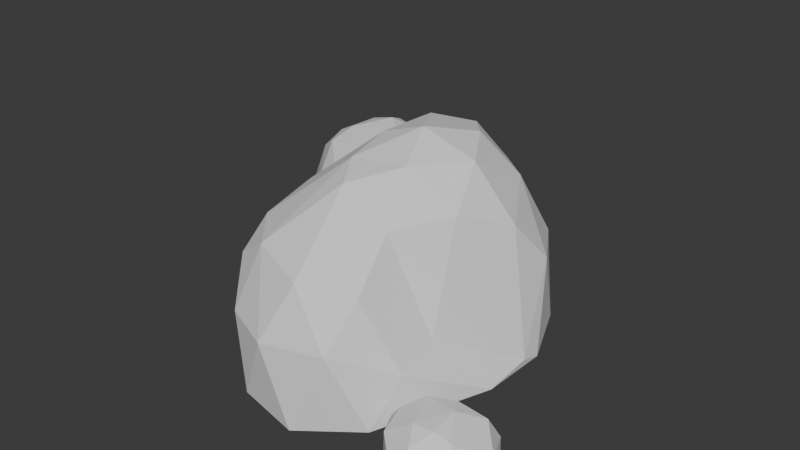 # Source: Rocks01-HIGH.blend  (saved by Blender 4.1.24; exported with 4.5.12 LTS)
import bpy
from mathutils import Matrix  # noqa: F401  (used for matrix-valued properties, if any)

bpy.ops.wm.read_factory_settings(use_empty=True)
scene = bpy.context.scene
scene.name = 'Scene'

# ---- collections
col_collection = bpy.data.collections.new('Collection'); scene.collection.children.link(col_collection)

# ---- world
world_world = bpy.data.worlds.new('World'); scene.world = world_world
world_world.use_nodes = True; world_world.node_tree.nodes.clear()
_N = world_world.node_tree.nodes; _L = world_world.node_tree.links
n0 = _N.new('ShaderNodeOutputWorld'); n0.name = 'World Output'; n0.location = (300, 300)
n1 = _N.new('ShaderNodeBackground'); n1.name = 'Background'; n1.location = (10, 300)
n1.inputs[0].default_value = (0.05088, 0.05088, 0.05088, 1.0)
_L.new(n1.outputs[0], n0.inputs[0])
n0.is_active_output = True
world_world.color = (0.05088, 0.05088, 0.05088)
world_world.use_sun_shadow = False
world_world.sun_shadow_jitter_overblur = 0.0

# ---- meshes
me_icosphere_003 = bpy.data.meshes.new('Icosphere.003')
me_icosphere_003.from_pydata([(0.0301, 0.02835, -0.5906), (0.3506, -1.78, 0.6092), (-1.082, -0.7632, 0.07705), (-1.017, 0.8455, 0.1693), (0.5402, 1.59, 0.2893), (1.631, 0.09826, -0.1359), (-0.03843, -0.05335, 1.535), (1.68, -0.09855, -0.4013), (1.62, -0.3829, -0.5067), (1.523, 0.561, -0.4401), (1.635, 0.3424, -0.3808), (0.1091, -1.971, 0.1377), (-0.1654, -1.839, -0.6837), (1.102, -1.589, -0.5898), (0.7941, -1.848, 0.2007), (-1.279, -0.6249, -0.3388), (-1.272, -0.4017, -0.6907), (-1.235, -0.1899, -0.7091), (-0.968, -1.131, -0.7095), (-1.08, -1.02, -0.4427), (-1.055, 1.102, -0.2251), (-0.8784, 1.199, -0.5226), (-1.274, 0.2292, -0.6715), (-1.331, 0.4311, -0.6032), (-1.286, 0.7105, -0.3003), (0.7851, 1.49, -0.2105), (0.8309, 1.201, -0.452), (-0.02653, 1.525, -0.4604), (0.2975, 1.667, -0.1696), (1.504, -0.3157, -0.2432), (1.222, -0.8725, 0.08013), (0.8653, -1.471, 0.6426), (-0.1663, -1.681, 0.5873), (-0.627, -1.434, 0.5157), (-0.9131, -1.079, 0.3098), (-1.16, -0.4542, 0.318), (-1.147, 0.02498, 0.08751), (-1.092, 0.4838, 0.1435), (-0.7422, 1.072, 0.3186), (-0.3568, 1.342, 0.376), (0.05888, 1.565, 0.4394), (0.9257, 1.309, 0.3781), (1.266, 0.9477, 0.4047), (1.507, 0.5313, 0.441), (0.05015, -0.4642, 1.476), (0.1866, -0.8818, 1.342), (0.2881, -1.459, 0.9442), (1.391, 0.1298, 0.9051), (0.9786, 0.03638, 1.468), (0.4269, -0.03133, 1.691), (-0.3086, -0.2446, 1.269), (-0.6842, -0.4713, 0.9854), (-0.9581, -0.6611, 0.5504), (-0.2908, 0.2001, 1.316), (-0.5949, 0.4737, 1.044), (-0.8135, 0.6739, 0.4251), (0.1436, 0.4068, 1.604), (0.3439, 0.9258, 1.425), (0.461, 1.34, 0.9205), (0.6785, 0.5217, 1.533), (1.142, 0.5465, 1.07), (0.8298, 0.9944, 1.02), (-0.189, 0.6888, 1.372), (-0.06739, 1.291, 0.9922), (-0.5439, 0.9791, 0.8423), (-0.6129, 0.0008412, 1.025), (-0.8929, 0.2761, 0.6646), (-0.914, -0.2429, 0.6977), (-0.3013, -0.7159, 1.207), (-0.713, -1.001, 0.8042), (-0.2614, -1.324, 0.9471), (0.6068, -0.5086, 1.492), (0.785, -0.9812, 1.083), (1.137, -0.4366, 1.144), (1.463, 0.757, -0.3449), (1.298, 0.9702, -0.4228), (1.141, 1.223, -0.2105), (-0.2168, 1.625, -0.1467), (-0.4975, 1.438, -0.4896), (-0.6967, 1.398, -0.2206), (-1.357, 0.2392, -0.4174), (-1.358, 0.01448, -0.65), (-1.332, -0.1639, -0.3815), (-0.8238, -1.352, -0.0393), (-0.6422, -1.478, -0.6884), (-0.4561, -1.723, 0.1409), (1.221, -1.292, -0.08376), (1.362, -0.9573, -0.557), (1.538, -0.6612, -0.4394), (0.4351, 1.402, -0.4564), (-1.173, 0.8739, -0.5514), (-1.153, -0.7983, -0.6975), (-1.15, -0.5505, -0.7295), (-0.9799, -0.9239, -0.7484), (0.4488, -1.968, -0.6606), (1.682, 0.1373, -0.4527), (1.766, -1.696, -0.05983), (1.578, -1.28, -0.138), (1.403, -1.7, -0.2514), (1.735, -1.928, -0.2051), (2.104, -1.797, -0.1572), (2.063, -1.341, -0.09609), (1.447, -1.353, -0.73), (1.552, -1.746, -0.8243), (1.967, -1.831, -0.8264), (2.24, -1.435, -0.7807), (1.895, -1.102, -0.7089), (1.829, -1.501, -0.8393), (1.51, -1.745, -0.1724), (1.646, -1.742, -0.09583), (1.743, -1.713, -0.06586), (1.73, -1.648, -0.05657), (1.681, -1.558, -0.05269), (1.643, -1.436, -0.06248), (1.5, -1.371, -0.1347), (1.436, -1.483, -0.1551), (1.403, -1.605, -0.1981), (1.943, -1.312, -0.06751), (1.804, -1.296, -0.07048), (1.686, -1.295, -0.09027), (1.761, -1.624, -0.05011), (1.811, -1.512, -0.03335), (1.953, -1.413, -0.04332), (1.762, -1.84, -0.1175), (1.789, -1.775, -0.0773), (1.777, -1.73, -0.06547), (1.477, -1.818, -0.2304), (1.553, -1.878, -0.2373), (1.642, -1.902, -0.2158), (2.014, -1.776, -0.1036), (1.884, -1.717, -0.0518), (1.802, -1.694, -0.05545), (1.846, -1.92, -0.1788), (1.936, -1.905, -0.1741), (2.022, -1.867, -0.1699), (2.127, -1.689, -0.1185), (2.131, -1.567, -0.09547), (2.103, -1.448, -0.0834), (1.812, -1.025, -0.6558), (1.705, -0.9928, -0.5659), (1.61, -1.118, -0.291), (2.091, -1.202, -0.1953), (2.036, -1.048, -0.4451), (1.96, -1.015, -0.6498), (1.315, -1.37, -0.7174), (1.235, -1.451, -0.6488), (1.294, -1.595, -0.3668), (1.475, -1.179, -0.3035), (1.396, -1.139, -0.5966), (1.409, -1.25, -0.6917), (1.564, -1.848, -0.8182), (1.619, -1.932, -0.7881), (1.689, -1.986, -0.335), (1.345, -1.725, -0.4185), (1.37, -1.77, -0.747), (1.468, -1.767, -0.8093), (2.071, -1.915, -0.7557), (2.143, -1.931, -0.5281), (2.136, -1.858, -0.3316), (1.818, -1.999, -0.3387), (1.889, -2.022, -0.6518), (1.946, -1.963, -0.7784), (2.312, -1.373, -0.6596), (2.301, -1.319, -0.3872), (2.203, -1.31, -0.2017), (2.213, -1.741, -0.3269), (2.295, -1.67, -0.4432), (2.286, -1.526, -0.7288), (1.792, -1.169, -0.7177), (1.678, -1.241, -0.7214), (1.559, -1.301, -0.7254), (1.424, -1.457, -0.7582), (1.441, -1.575, -0.7889), (1.496, -1.671, -0.8119), (1.638, -1.775, -0.8356), (1.744, -1.801, -0.8428), (1.859, -1.818, -0.8405), (2.043, -1.755, -0.8279), (2.119, -1.652, -0.8233), (2.184, -1.54, -0.808), (2.222, -1.317, -0.7697), (2.145, -1.191, -0.7494), (2.015, -1.119, -0.7267), (1.76, -1.476, -0.8222), (1.674, -1.446, -0.7966), (1.564, -1.406, -0.7629), (1.901, -1.229, -0.7599), (1.889, -1.348, -0.8004), (1.859, -1.437, -0.8254), (1.757, -1.547, -0.8402), (1.676, -1.606, -0.8381), (1.604, -1.676, -0.8322), (1.853, -1.557, -0.8526), (1.886, -1.631, -0.8597), (1.926, -1.727, -0.8516), (1.916, -1.486, -0.8438), (2.02, -1.464, -0.839), (2.139, -1.442, -0.8167), (1.964, -1.4, -0.8253), (2.008, -1.269, -0.7863), (2.095, -1.348, -0.8069), (1.955, -1.551, -0.8541), (2.071, -1.543, -0.8401), (2.001, -1.643, -0.8511), (1.778, -1.619, -0.8534), (1.814, -1.711, -0.8561), (1.701, -1.693, -0.8475), (1.668, -1.525, -0.8203), (1.57, -1.594, -0.8167), (1.555, -1.498, -0.7913), (1.782, -1.402, -0.8008), (1.681, -1.36, -0.7659), (1.796, -1.304, -0.7665), (2.124, -1.06, -0.6318), (2.205, -1.156, -0.378), (2.266, -1.204, -0.632), (2.235, -1.661, -0.76), (2.24, -1.814, -0.4868), (2.168, -1.811, -0.7548), (1.811, -1.941, -0.8112), (1.757, -1.999, -0.7344), (1.674, -1.895, -0.8219), (1.379, -1.665, -0.7896), (1.271, -1.627, -0.6991), (1.306, -1.525, -0.7555), (1.53, -1.164, -0.6759), (1.536, -1.038, -0.5661), (1.674, -1.08, -0.6635), (2.319, -1.505, -0.4108), (2.249, -1.455, -0.2228), (2.246, -1.611, -0.2732), (2.019, -2.0, -0.5839), (2.045, -1.939, -0.302), (1.937, -1.984, -0.3193), (1.486, -1.864, -0.7793), (1.577, -1.946, -0.3379), (1.45, -1.841, -0.4079), (1.286, -1.276, -0.6167), (1.304, -1.447, -0.3242), (1.373, -1.299, -0.3081), (1.866, -0.994, -0.5465), (1.761, -1.127, -0.2608), (1.943, -1.166, -0.2093), (1.988, -1.519, -0.03161), (1.824, -1.609, -0.04144), (2.013, -1.651, -0.04948), (1.897, -1.82, -0.09582), (1.82, -1.748, -0.06528), (1.838, -1.818, -0.09291), (1.679, -1.827, -0.1358), (1.731, -1.768, -0.08318), (1.602, -1.808, -0.1638), (1.82, -1.396, -0.03899), (1.723, -1.423, -0.04657), (1.728, -1.544, -0.04582), (1.529, -1.652, -0.1208), (1.672, -1.663, -0.06639), (1.586, -1.539, -0.07321), (-1.385, 1.566, 0.676), (-1.576, 0.8897, 0.3512), (-0.8707, 1.238, 0.3625), (-1.055, 1.864, 0.5522), (-1.673, 2.102, 0.5775), (-2.131, 1.488, 0.4562), (-1.158, 0.9989, -0.6013), (-0.7958, 1.725, -0.5357), (-1.268, 2.305, -0.4415), (-2.072, 2.058, -0.564), (-2.022, 1.197, -0.6286), (-1.447, 1.697, -0.651), (-0.9785, 1.382, 0.5107), (-1.176, 1.501, 0.6364), (-1.337, 1.564, 0.6739), (-1.393, 1.468, 0.6572), (-1.43, 1.304, 0.6188), (-1.511, 1.118, 0.5432), (-1.381, 0.9086, 0.3916), (-1.173, 0.9781, 0.4103), (-0.9873, 1.104, 0.3988), (-2.02, 1.307, 0.4846), (-1.862, 1.133, 0.4678), (-1.71, 1.008, 0.4321), (-1.46, 1.472, 0.657), (-1.648, 1.386, 0.6317), (-1.932, 1.431, 0.5722), (-1.208, 1.756, 0.6522), (-1.324, 1.693, 0.6866), (-1.362, 1.621, 0.6835), (-0.8413, 1.453, 0.4509), (-0.8703, 1.613, 0.4709), (-0.9623, 1.733, 0.5196), (-1.599, 1.955, 0.6511), (-1.515, 1.72, 0.7023), (-1.435, 1.603, 0.6832), (-1.21, 1.969, 0.5941), (-1.341, 2.049, 0.597), (-1.49, 2.099, 0.5886), (-1.83, 1.984, 0.5886), (-1.973, 1.834, 0.5675), (-2.069, 1.655, 0.529), (-2.013, 1.012, -0.5567), (-1.931, 0.85, -0.2908), (-1.745, 0.806, 0.1248), (-2.286, 1.389, 0.2306), (-2.312, 1.243, -0.1938), (-2.203, 1.178, -0.5356), (-0.9815, 0.896, -0.5054), (-0.8387, 0.9077, -0.1689), (-0.8222, 1.036, 0.1717), (-1.507, 0.7317, 0.1214), (-1.385, 0.6925, -0.2355), (-1.246, 0.8288, -0.5356), (-0.7327, 1.823, -0.3378), (-0.7862, 1.888, 0.01055), (-0.8973, 1.928, 0.3771), (-0.7401, 1.265, 0.1879), (-0.6576, 1.437, -0.04226), (-0.6937, 1.614, -0.4012), (-1.357, 2.392, -0.1294), (-1.481, 2.399, 0.1512), (-1.597, 2.262, 0.3501), (-1.044, 2.086, 0.3874), (-1.057, 2.235, 0.1278), (-1.14, 2.322, -0.1402), (-2.252, 1.988, -0.3595), (-2.367, 1.834, -0.02421), (-2.308, 1.647, 0.2755), (-1.82, 2.205, 0.305), (-1.966, 2.243, 0.1157), (-2.046, 2.161, -0.3317), (-1.825, 1.136, -0.633), (-1.597, 1.081, -0.625), (-1.369, 1.035, -0.6142), (-0.9932, 1.129, -0.6045), (-0.8603, 1.333, -0.595), (-0.8103, 1.549, -0.5737), (-0.8692, 1.883, -0.5358), (-0.9814, 2.051, -0.5248), (-1.124, 2.2, -0.4986), (-1.452, 2.311, -0.5063), (-1.671, 2.259, -0.5585), (-1.884, 2.162, -0.5816), (-2.175, 1.883, -0.6051), (-2.215, 1.628, -0.629), (-2.141, 1.374, -0.6352), (-1.388, 1.553, -0.6487), (-1.316, 1.384, -0.6411), (-1.232, 1.191, -0.6246), (-1.883, 1.348, -0.6519), (-1.721, 1.495, -0.6549), (-1.569, 1.61, -0.6539), (-1.29, 1.694, -0.644), (-1.108, 1.696, -0.628), (-0.9331, 1.71, -0.5971), (-1.409, 1.84, -0.6467), (-1.364, 2.012, -0.6297), (-1.313, 2.185, -0.5784), (-1.582, 1.785, -0.6538), (-1.747, 1.881, -0.6545), (-1.929, 1.981, -0.6421), (-1.749, 1.693, -0.657), (-1.96, 1.552, -0.6581), (-1.976, 1.788, -0.6558), (-1.556, 1.956, -0.6471), (-1.725, 2.07, -0.6375), (-1.513, 2.151, -0.6148), (-1.229, 1.857, -0.6323), (-1.172, 2.043, -0.5962), (-1.039, 1.871, -0.6012), (-1.201, 1.531, -0.6387), (-0.9889, 1.529, -0.6167), (-1.095, 1.339, -0.625), (-1.515, 1.439, -0.65), (-1.444, 1.245, -0.6373), (-1.664, 1.3, -0.6464), (-2.358, 1.417, -0.496), (-2.425, 1.531, -0.09663), (-2.38, 1.74, -0.4337), (-1.832, 2.289, -0.3005), (-1.734, 2.36, 0.1378), (-1.588, 2.385, -0.1936), (-0.9689, 2.188, -0.2388), (-0.9098, 2.079, 0.08784), (-0.825, 2.007, -0.3169), (-0.6981, 1.374, -0.4673), (-0.6905, 1.162, -0.1075), (-0.7805, 1.097, -0.492), (-1.506, 0.845, -0.5627), (-1.673, 0.7183, -0.2511), (-1.783, 0.9071, -0.5693), (-2.183, 2.072, 0.0564), (-2.204, 1.88, 0.3123), (-2.017, 2.076, 0.3147), (-1.247, 2.348, 0.1457), (-1.402, 2.253, 0.4224), (-1.214, 2.194, 0.4121), (-0.6926, 1.674, -0.02198), (-0.8001, 1.757, 0.3508), (-0.751, 1.509, 0.2511), (-1.096, 0.7458, -0.2011), (-1.002, 0.8579, 0.1642), (-1.251, 0.7579, 0.1475), (-2.134, 1.027, -0.2828), (-1.931, 0.9706, 0.1642), (-2.135, 1.19, 0.2041), (-1.864, 1.592, 0.643), (-1.558, 1.52, 0.6656), (-1.747, 1.785, 0.6786), (-1.407, 1.875, 0.6814), (-1.397, 1.691, 0.6937), (-1.336, 1.806, 0.6835), (-1.114, 1.654, 0.6137), (-1.258, 1.623, 0.6718), (-1.028, 1.557, 0.5575), (-1.783, 1.26, 0.5673), (-1.631, 1.187, 0.5652), (-1.507, 1.338, 0.6246), (-1.118, 1.273, 0.5497), (-1.302, 1.424, 0.6467), (-1.326, 1.182, 0.5736)], [], [(0, 17, 22), (1, 31, 46), (2, 34, 52), (3, 37, 55), (4, 40, 58), (5, 43, 47), (49, 56, 6), (48, 59, 49), (47, 60, 48), (49, 59, 56), (59, 57, 56), (48, 60, 59), (60, 61, 59), (59, 61, 57), (61, 58, 57), (47, 43, 60), (43, 42, 60), (60, 42, 61), (42, 41, 61), (61, 41, 58), (41, 4, 58), (56, 53, 6), (57, 62, 56), (58, 63, 57), (56, 62, 53), (62, 54, 53), (57, 63, 62), (63, 64, 62), (62, 64, 54), (64, 55, 54), (58, 40, 63), (40, 39, 63), (63, 39, 64), (39, 38, 64), (64, 38, 55), (38, 3, 55), (53, 50, 6), (54, 65, 53), (55, 66, 54), (53, 65, 50), (65, 51, 50), (54, 66, 65), (66, 67, 65), (65, 67, 51), (67, 52, 51), (55, 37, 66), (37, 36, 66), (66, 36, 67), (36, 35, 67), (67, 35, 52), (35, 2, 52), (50, 44, 6), (51, 68, 50), (52, 69, 51), (50, 68, 44), (68, 45, 44), (51, 69, 68), (69, 70, 68), (68, 70, 45), (70, 46, 45), (52, 34, 69), (34, 33, 69), (69, 33, 70), (33, 32, 70), (70, 32, 46), (32, 1, 46), (44, 49, 6), (45, 71, 44), (46, 72, 45), (44, 71, 49), (71, 48, 49), (45, 72, 71), (72, 73, 71), (71, 73, 48), (73, 47, 48), (46, 31, 72), (31, 30, 72), (72, 30, 73), (30, 29, 73), (73, 29, 47), (29, 5, 47), (10, 43, 5), (9, 74, 10), (0, 75, 9), (10, 74, 43), (74, 42, 43), (9, 75, 74), (75, 76, 74), (74, 76, 42), (76, 41, 42), (0, 26, 75), (75, 26, 76), (26, 25, 76), (76, 25, 41), (25, 4, 41), (28, 40, 4), (27, 77, 28), (0, 78, 27), (28, 77, 40), (77, 39, 40), (27, 78, 77), (78, 79, 77), (77, 79, 39), (79, 38, 39), (0, 21, 78), (78, 21, 79), (21, 20, 79), (79, 20, 38), (20, 3, 38), (24, 37, 3), (23, 80, 24), (22, 81, 23), (24, 80, 37), (80, 36, 37), (23, 81, 80), (81, 82, 80), (80, 82, 36), (82, 35, 36), (22, 17, 81), (17, 16, 81), (81, 16, 82), (16, 15, 82), (82, 15, 35), (15, 2, 35), (19, 34, 2), (18, 83, 19), (0, 84, 18), (19, 83, 34), (83, 33, 34), (18, 84, 83), (84, 85, 83), (83, 85, 33), (85, 32, 33), (0, 12, 84), (84, 12, 85), (12, 11, 85), (85, 11, 32), (11, 1, 32), (14, 31, 1), (13, 86, 14), (0, 87, 13), (14, 86, 31), (86, 30, 31), (13, 87, 86), (87, 88, 86), (86, 88, 30), (88, 29, 30), (0, 8, 87), (87, 8, 88), (8, 7, 88), (88, 7, 29), (7, 5, 29), (25, 28, 4), (26, 89, 25), (25, 89, 28), (89, 27, 28), (26, 0, 89), (89, 0, 27), (20, 24, 3), (21, 90, 20), (20, 90, 24), (90, 23, 24), (21, 0, 90), (90, 0, 23), (0, 22, 23), (15, 19, 2), (16, 91, 15), (17, 92, 16), (15, 91, 19), (91, 18, 19), (16, 92, 91), (92, 93, 91), (91, 93, 18), (93, 0, 18), (17, 0, 92), (92, 0, 93), (11, 14, 1), (12, 94, 11), (11, 94, 14), (94, 13, 14), (12, 0, 94), (94, 0, 13), (7, 10, 5), (8, 95, 7), (7, 95, 10), (95, 9, 10), (8, 0, 95), (95, 0, 9), (96, 111, 110), (97, 113, 119), (96, 110, 125), (96, 125, 131), (96, 131, 120), (97, 119, 140), (98, 116, 146), (99, 128, 152), (100, 134, 158), (101, 137, 164), (97, 140, 147), (98, 146, 153), (99, 152, 159), (100, 158, 165), (101, 164, 141), (102, 170, 185), (103, 173, 191), (104, 176, 194), (105, 179, 197), (106, 182, 186), (188, 195, 107), (187, 198, 188), (186, 199, 187), (188, 198, 195), (198, 196, 195), (187, 199, 198), (199, 200, 198), (198, 200, 196), (200, 197, 196), (186, 182, 199), (182, 181, 199), (199, 181, 200), (181, 180, 200), (200, 180, 197), (180, 105, 197), (195, 192, 107), (196, 201, 195), (197, 202, 196), (195, 201, 192), (201, 193, 192), (196, 202, 201), (202, 203, 201), (201, 203, 193), (203, 194, 193), (197, 179, 202), (179, 178, 202), (202, 178, 203), (178, 177, 203), (203, 177, 194), (177, 104, 194), (192, 189, 107), (193, 204, 192), (194, 205, 193), (192, 204, 189), (204, 190, 189), (193, 205, 204), (205, 206, 204), (204, 206, 190), (206, 191, 190), (194, 176, 205), (176, 175, 205), (205, 175, 206), (175, 174, 206), (206, 174, 191), (174, 103, 191), (189, 183, 107), (190, 207, 189), (191, 208, 190), (189, 207, 183), (207, 184, 183), (190, 208, 207), (208, 209, 207), (207, 209, 184), (209, 185, 184), (191, 173, 208), (173, 172, 208), (208, 172, 209), (172, 171, 209), (209, 171, 185), (171, 102, 185), (183, 188, 107), (184, 210, 183), (185, 211, 184), (183, 210, 188), (210, 187, 188), (184, 211, 210), (211, 212, 210), (210, 212, 187), (212, 186, 187), (185, 170, 211), (170, 169, 211), (211, 169, 212), (169, 168, 212), (212, 168, 186), (168, 106, 186), (143, 182, 106), (142, 213, 143), (141, 214, 142), (143, 213, 182), (213, 181, 182), (142, 214, 213), (214, 215, 213), (213, 215, 181), (215, 180, 181), (141, 164, 214), (164, 163, 214), (214, 163, 215), (163, 162, 215), (215, 162, 180), (162, 105, 180), (167, 179, 105), (166, 216, 167), (165, 217, 166), (167, 216, 179), (216, 178, 179), (166, 217, 216), (217, 218, 216), (216, 218, 178), (218, 177, 178), (165, 158, 217), (158, 157, 217), (217, 157, 218), (157, 156, 218), (218, 156, 177), (156, 104, 177), (161, 176, 104), (160, 219, 161), (159, 220, 160), (161, 219, 176), (219, 175, 176), (160, 220, 219), (220, 221, 219), (219, 221, 175), (221, 174, 175), (159, 152, 220), (152, 151, 220), (220, 151, 221), (151, 150, 221), (221, 150, 174), (150, 103, 174), (155, 173, 103), (154, 222, 155), (153, 223, 154), (155, 222, 173), (222, 172, 173), (154, 223, 222), (223, 224, 222), (222, 224, 172), (224, 171, 172), (153, 146, 223), (146, 145, 223), (223, 145, 224), (145, 144, 224), (224, 144, 171), (144, 102, 171), (149, 170, 102), (148, 225, 149), (147, 226, 148), (149, 225, 170), (225, 169, 170), (148, 226, 225), (226, 227, 225), (225, 227, 169), (227, 168, 169), (147, 140, 226), (140, 139, 226), (226, 139, 227), (139, 138, 227), (227, 138, 168), (138, 106, 168), (162, 167, 105), (163, 228, 162), (164, 229, 163), (162, 228, 167), (228, 166, 167), (163, 229, 228), (229, 230, 228), (228, 230, 166), (230, 165, 166), (164, 137, 229), (137, 136, 229), (229, 136, 230), (136, 135, 230), (230, 135, 165), (135, 100, 165), (156, 161, 104), (157, 231, 156), (158, 232, 157), (156, 231, 161), (231, 160, 161), (157, 232, 231), (232, 233, 231), (231, 233, 160), (233, 159, 160), (158, 134, 232), (134, 133, 232), (232, 133, 233), (133, 132, 233), (233, 132, 159), (132, 99, 159), (150, 155, 103), (151, 234, 150), (152, 235, 151), (150, 234, 155), (234, 154, 155), (151, 235, 234), (235, 236, 234), (234, 236, 154), (236, 153, 154), (152, 128, 235), (128, 127, 235), (235, 127, 236), (127, 126, 236), (236, 126, 153), (126, 98, 153), (144, 149, 102), (145, 237, 144), (146, 238, 145), (144, 237, 149), (237, 148, 149), (145, 238, 237), (238, 239, 237), (237, 239, 148), (239, 147, 148), (146, 116, 238), (116, 115, 238), (238, 115, 239), (115, 114, 239), (239, 114, 147), (114, 97, 147), (138, 143, 106), (139, 240, 138), (140, 241, 139), (138, 240, 143), (240, 142, 143), (139, 241, 240), (241, 242, 240), (240, 242, 142), (242, 141, 142), (140, 119, 241), (119, 118, 241), (241, 118, 242), (118, 117, 242), (242, 117, 141), (117, 101, 141), (122, 137, 101), (121, 243, 122), (120, 244, 121), (122, 243, 137), (243, 136, 137), (121, 244, 243), (244, 245, 243), (243, 245, 136), (245, 135, 136), (120, 131, 244), (131, 130, 244), (244, 130, 245), (130, 129, 245), (245, 129, 135), (129, 100, 135), (129, 134, 100), (130, 246, 129), (131, 247, 130), (129, 246, 134), (246, 133, 134), (130, 247, 246), (247, 248, 246), (246, 248, 133), (248, 132, 133), (131, 125, 247), (125, 124, 247), (247, 124, 248), (124, 123, 248), (248, 123, 132), (123, 99, 132), (123, 128, 99), (124, 249, 123), (125, 250, 124), (123, 249, 128), (249, 127, 128), (124, 250, 249), (250, 251, 249), (249, 251, 127), (251, 126, 127), (125, 110, 250), (110, 109, 250), (250, 109, 251), (109, 108, 251), (251, 108, 126), (108, 98, 126), (117, 122, 101), (118, 252, 117), (119, 253, 118), (117, 252, 122), (252, 121, 122), (118, 253, 252), (253, 254, 252), (252, 254, 121), (254, 120, 121), (119, 113, 253), (113, 112, 253), (253, 112, 254), (112, 111, 254), (254, 111, 120), (111, 96, 120), (108, 116, 98), (109, 255, 108), (110, 256, 109), (108, 255, 116), (255, 115, 116), (109, 256, 255), (256, 257, 255), (255, 257, 115), (257, 114, 115), (110, 111, 256), (111, 112, 256), (256, 112, 257), (112, 113, 257), (257, 113, 114), (113, 97, 114), (258, 273, 272), (259, 275, 281), (258, 272, 287), (258, 287, 293), (258, 293, 282), (259, 281, 302), (260, 278, 308), (261, 290, 314), (262, 296, 320), (263, 299, 326), (259, 302, 309), (260, 308, 315), (261, 314, 321), (262, 320, 327), (263, 326, 303), (264, 332, 347), (265, 335, 353), (266, 338, 356), (267, 341, 359), (268, 344, 348), (350, 357, 269), (349, 360, 350), (348, 361, 349), (350, 360, 357), (360, 358, 357), (349, 361, 360), (361, 362, 360), (360, 362, 358), (362, 359, 358), (348, 344, 361), (344, 343, 361), (361, 343, 362), (343, 342, 362), (362, 342, 359), (342, 267, 359), (357, 354, 269), (358, 363, 357), (359, 364, 358), (357, 363, 354), (363, 355, 354), (358, 364, 363), (364, 365, 363), (363, 365, 355), (365, 356, 355), (359, 341, 364), (341, 340, 364), (364, 340, 365), (340, 339, 365), (365, 339, 356), (339, 266, 356), (354, 351, 269), (355, 366, 354), (356, 367, 355), (354, 366, 351), (366, 352, 351), (355, 367, 366), (367, 368, 366), (366, 368, 352), (368, 353, 352), (356, 338, 367), (338, 337, 367), (367, 337, 368), (337, 336, 368), (368, 336, 353), (336, 265, 353), (351, 345, 269), (352, 369, 351), (353, 370, 352), (351, 369, 345), (369, 346, 345), (352, 370, 369), (370, 371, 369), (369, 371, 346), (371, 347, 346), (353, 335, 370), (335, 334, 370), (370, 334, 371), (334, 333, 371), (371, 333, 347), (333, 264, 347), (345, 350, 269), (346, 372, 345), (347, 373, 346), (345, 372, 350), (372, 349, 350), (346, 373, 372), (373, 374, 372), (372, 374, 349), (374, 348, 349), (347, 332, 373), (332, 331, 373), (373, 331, 374), (331, 330, 374), (374, 330, 348), (330, 268, 348), (305, 344, 268), (304, 375, 305), (303, 376, 304), (305, 375, 344), (375, 343, 344), (304, 376, 375), (376, 377, 375), (375, 377, 343), (377, 342, 343), (303, 326, 376), (326, 325, 376), (376, 325, 377), (325, 324, 377), (377, 324, 342), (324, 267, 342), (329, 341, 267), (328, 378, 329), (327, 379, 328), (329, 378, 341), (378, 340, 341), (328, 379, 378), (379, 380, 378), (378, 380, 340), (380, 339, 340), (327, 320, 379), (320, 319, 379), (379, 319, 380), (319, 318, 380), (380, 318, 339), (318, 266, 339), (323, 338, 266), (322, 381, 323), (321, 382, 322), (323, 381, 338), (381, 337, 338), (322, 382, 381), (382, 383, 381), (381, 383, 337), (383, 336, 337), (321, 314, 382), (314, 313, 382), (382, 313, 383), (313, 312, 383), (383, 312, 336), (312, 265, 336), (317, 335, 265), (316, 384, 317), (315, 385, 316), (317, 384, 335), (384, 334, 335), (316, 385, 384), (385, 386, 384), (384, 386, 334), (386, 333, 334), (315, 308, 385), (308, 307, 385), (385, 307, 386), (307, 306, 386), (386, 306, 333), (306, 264, 333), (311, 332, 264), (310, 387, 311), (309, 388, 310), (311, 387, 332), (387, 331, 332), (310, 388, 387), (388, 389, 387), (387, 389, 331), (389, 330, 331), (309, 302, 388), (302, 301, 388), (388, 301, 389), (301, 300, 389), (389, 300, 330), (300, 268, 330), (324, 329, 267), (325, 390, 324), (326, 391, 325), (324, 390, 329), (390, 328, 329), (325, 391, 390), (391, 392, 390), (390, 392, 328), (392, 327, 328), (326, 299, 391), (299, 298, 391), (391, 298, 392), (298, 297, 392), (392, 297, 327), (297, 262, 327), (318, 323, 266), (319, 393, 318), (320, 394, 319), (318, 393, 323), (393, 322, 323), (319, 394, 393), (394, 395, 393), (393, 395, 322), (395, 321, 322), (320, 296, 394), (296, 295, 394), (394, 295, 395), (295, 294, 395), (395, 294, 321), (294, 261, 321), (312, 317, 265), (313, 396, 312), (314, 397, 313), (312, 396, 317), (396, 316, 317), (313, 397, 396), (397, 398, 396), (396, 398, 316), (398, 315, 316), (314, 290, 397), (290, 289, 397), (397, 289, 398), (289, 288, 398), (398, 288, 315), (288, 260, 315), (306, 311, 264), (307, 399, 306), (308, 400, 307), (306, 399, 311), (399, 310, 311), (307, 400, 399), (400, 401, 399), (399, 401, 310), (401, 309, 310), (308, 278, 400), (278, 277, 400), (400, 277, 401), (277, 276, 401), (401, 276, 309), (276, 259, 309), (300, 305, 268), (301, 402, 300), (302, 403, 301), (300, 402, 305), (402, 304, 305), (301, 403, 402), (403, 404, 402), (402, 404, 304), (404, 303, 304), (302, 281, 403), (281, 280, 403), (403, 280, 404), (280, 279, 404), (404, 279, 303), (279, 263, 303), (284, 299, 263), (283, 405, 284), (282, 406, 283), (284, 405, 299), (405, 298, 299), (283, 406, 405), (406, 407, 405), (405, 407, 298), (407, 297, 298), (282, 293, 406), (293, 292, 406), (406, 292, 407), (292, 291, 407), (407, 291, 297), (291, 262, 297), (291, 296, 262), (292, 408, 291), (293, 409, 292), (291, 408, 296), (408, 295, 296), (292, 409, 408), (409, 410, 408), (408, 410, 295), (410, 294, 295), (293, 287, 409), (287, 286, 409), (409, 286, 410), (286, 285, 410), (410, 285, 294), (285, 261, 294), (285, 290, 261), (286, 411, 285), (287, 412, 286), (285, 411, 290), (411, 289, 290), (286, 412, 411), (412, 413, 411), (411, 413, 289), (413, 288, 289), (287, 272, 412), (272, 271, 412), (412, 271, 413), (271, 270, 413), (413, 270, 288), (270, 260, 288), (279, 284, 263), (280, 414, 279), (281, 415, 280), (279, 414, 284), (414, 283, 284), (280, 415, 414), (415, 416, 414), (414, 416, 283), (416, 282, 283), (281, 275, 415), (275, 274, 415), (415, 274, 416), (274, 273, 416), (416, 273, 282), (273, 258, 282), (270, 278, 260), (271, 417, 270), (272, 418, 271), (270, 417, 278), (417, 277, 278), (271, 418, 417), (418, 419, 417), (417, 419, 277), (419, 276, 277), (272, 273, 418), (273, 274, 418), (418, 274, 419), (274, 275, 419), (419, 275, 276), (275, 259, 276)])
_uv = me_icosphere_003.uv_layers.new(name='UVMap')
_uv.uv.foreach_set('vector', [0.8182, 0.1575, 0.8409, 0.1968, 0.7955, 0.1968, 0.1818, 0.3149, 0.2273, 0.3149, 0.2045, 0.3543, 0.0, 0.3149, 0.04545, 0.3149, 0.02273, 0.3543, 0.7273, 0.3149, 0.7727, 0.3149, 0.75, 0.3543, 0.5455, 0.3149, 0.5909, 0.3149, 0.5682, 0.3543, 0.3636, 0.3149, 0.4091, 0.3149, 0.3864, 0.3543, 0.4318, 0.433, 0.4773, 0.433, 0.4545, 0.4724, 0.4091, 0.3937, 0.4545, 0.3937, 0.4318, 0.433, 0.3864, 0.3543, 0.4318, 0.3543, 0.4091, 0.3937, 0.4318, 0.433, 0.4545, 0.3937, 0.4773, 0.433, 0.4545, 0.3937, 0.5, 0.3937, 0.4773, 0.433, 0.4091, 0.3937, 0.4318, 0.3543, 0.4545, 0.3937, 0.4318, 0.3543, 0.4773, 0.3543, 0.4545, 0.3937, 0.4545, 0.3937, 0.4773, 0.3543, 0.5, 0.3937, 0.4773, 0.3543, 0.5227, 0.3543, 0.5, 0.3937, 0.3864, 0.3543, 0.4091, 0.3149, 0.4318, 0.3543, 0.4091, 0.3149, 0.4545, 0.3149, 0.4318, 0.3543, 0.4318, 0.3543, 0.4545, 0.3149, 0.4773, 0.3543, 0.4545, 0.3149, 0.5, 0.3149, 0.4773, 0.3543, 0.4773, 0.3543, 0.5, 0.3149, 0.5227, 0.3543, 0.5, 0.3149, 0.5455, 0.3149, 0.5227, 0.3543, 0.6136, 0.433, 0.6591, 0.433, 0.6364, 0.4724, 0.5909, 0.3937, 0.6364, 0.3937, 0.6136, 0.433, 0.5682, 0.3543, 0.6136, 0.3543, 0.5909, 0.3937, 0.6136, 0.433, 0.6364, 0.3937, 0.6591, 0.433, 0.6364, 0.3937, 0.6818, 0.3937, 0.6591, 0.433, 0.5909, 0.3937, 0.6136, 0.3543, 0.6364, 0.3937, 0.6136, 0.3543, 0.6591, 0.3543, 0.6364, 0.3937, 0.6364, 0.3937, 0.6591, 0.3543, 0.6818, 0.3937, 0.6591, 0.3543, 0.7045, 0.3543, 0.6818, 0.3937, 0.5682, 0.3543, 0.5909, 0.3149, 0.6136, 0.3543, 0.5909, 0.3149, 0.6364, 0.3149, 0.6136, 0.3543, 0.6136, 0.3543, 0.6364, 0.3149, 0.6591, 0.3543, 0.6364, 0.3149, 0.6818, 0.3149, 0.6591, 0.3543, 0.6591, 0.3543, 0.6818, 0.3149, 0.7045, 0.3543, 0.6818, 0.3149, 0.7273, 0.3149, 0.7045, 0.3543, 0.7955, 0.433, 0.8409, 0.433, 0.8182, 0.4724, 0.7727, 0.3937, 0.8182, 0.3937, 0.7955, 0.433, 0.75, 0.3543, 0.7955, 0.3543, 0.7727, 0.3937, 0.7955, 0.433, 0.8182, 0.3937, 0.8409, 0.433, 0.8182, 0.3937, 0.8636, 0.3937, 0.8409, 0.433, 0.7727, 0.3937, 0.7955, 0.3543, 0.8182, 0.3937, 0.7955, 0.3543, 0.8409, 0.3543, 0.8182, 0.3937, 0.8182, 0.3937, 0.8409, 0.3543, 0.8636, 0.3937, 0.8409, 0.3543, 0.8864, 0.3543, 0.8636, 0.3937, 0.75, 0.3543, 0.7727, 0.3149, 0.7955, 0.3543, 0.7727, 0.3149, 0.8182, 0.3149, 0.7955, 0.3543, 0.7955, 0.3543, 0.8182, 0.3149, 0.8409, 0.3543, 0.8182, 0.3149, 0.8636, 0.3149, 0.8409, 0.3543, 0.8409, 0.3543, 0.8636, 0.3149, 0.8864, 0.3543, 0.8636, 0.3149, 0.9091, 0.3149, 0.8864, 0.3543, 0.06818, 0.433, 0.1136, 0.433, 0.09091, 0.4724, 0.04545, 0.3937, 0.09091, 0.3937, 0.06818, 0.433, 0.02273, 0.3543, 0.06818, 0.3543, 0.04545, 0.3937, 0.06818, 0.433, 0.09091, 0.3937, 0.1136, 0.433, 0.09091, 0.3937, 0.1364, 0.3937, 0.1136, 0.433, 0.04545, 0.3937, 0.06818, 0.3543, 0.09091, 0.3937, 0.06818, 0.3543, 0.1136, 0.3543, 0.09091, 0.3937, 0.09091, 0.3937, 0.1136, 0.3543, 0.1364, 0.3937, 0.1136, 0.3543, 0.1591, 0.3543, 0.1364, 0.3937, 0.02273, 0.3543, 0.04545, 0.3149, 0.06818, 0.3543, 0.04545, 0.3149, 0.09091, 0.3149, 0.06818, 0.3543, 0.06818, 0.3543, 0.09091, 0.3149, 0.1136, 0.3543, 0.09091, 0.3149, 0.1364, 0.3149, 0.1136, 0.3543, 0.1136, 0.3543, 0.1364, 0.3149, 0.1591, 0.3543, 0.1364, 0.3149, 0.1818, 0.3149, 0.1591, 0.3543, 0.25, 0.433, 0.2955, 0.433, 0.2727, 0.4724, 0.2273, 0.3937, 0.2727, 0.3937, 0.25, 0.433, 0.2045, 0.3543, 0.25, 0.3543, 0.2273, 0.3937, 0.25, 0.433, 0.2727, 0.3937, 0.2955, 0.433, 0.2727, 0.3937, 0.3182, 0.3937, 0.2955, 0.433, 0.2273, 0.3937, 0.25, 0.3543, 0.2727, 0.3937, 0.25, 0.3543, 0.2955, 0.3543, 0.2727, 0.3937, 0.2727, 0.3937, 0.2955, 0.3543, 0.3182, 0.3937, 0.2955, 0.3543, 0.3409, 0.3543, 0.3182, 0.3937, 0.2045, 0.3543, 0.2273, 0.3149, 0.25, 0.3543, 0.2273, 0.3149, 0.2727, 0.3149, 0.25, 0.3543, 0.25, 0.3543, 0.2727, 0.3149, 0.2955, 0.3543, 0.2727, 0.3149, 0.3182, 0.3149, 0.2955, 0.3543, 0.2955, 0.3543, 0.3182, 0.3149, 0.3409, 0.3543, 0.3182, 0.3149, 0.3636, 0.3149, 0.3409, 0.3543, 0.3864, 0.2756, 0.4091, 0.3149, 0.3636, 0.3149, 0.4091, 0.2362, 0.4318, 0.2756, 0.3864, 0.2756, 0.4318, 0.1968, 0.4545, 0.2362, 0.4091, 0.2362, 0.3864, 0.2756, 0.4318, 0.2756, 0.4091, 0.3149, 0.4318, 0.2756, 0.4545, 0.3149, 0.4091, 0.3149, 0.4091, 0.2362, 0.4545, 0.2362, 0.4318, 0.2756, 0.4545, 0.2362, 0.4773, 0.2756, 0.4318, 0.2756, 0.4318, 0.2756, 0.4773, 0.2756, 0.4545, 0.3149, 0.4773, 0.2756, 0.5, 0.3149, 0.4545, 0.3149, 0.4773, 0.1968, 0.5, 0.2362, 0.4545, 0.2362, 0.4545, 0.2362, 0.5, 0.2362, 0.4773, 0.2756, 0.5, 0.2362, 0.5227, 0.2756, 0.4773, 0.2756, 0.4773, 0.2756, 0.5227, 0.2756, 0.5, 0.3149, 0.5227, 0.2756, 0.5455, 0.3149, 0.5, 0.3149, 0.5682, 0.2756, 0.5909, 0.3149, 0.5455, 0.3149, 0.5909, 0.2362, 0.6136, 0.2756, 0.5682, 0.2756, 0.6136, 0.1968, 0.6364, 0.2362, 0.5909, 0.2362, 0.5682, 0.2756, 0.6136, 0.2756, 0.5909, 0.3149, 0.6136, 0.2756, 0.6364, 0.3149, 0.5909, 0.3149, 0.5909, 0.2362, 0.6364, 0.2362, 0.6136, 0.2756, 0.6364, 0.2362, 0.6591, 0.2756, 0.6136, 0.2756, 0.6136, 0.2756, 0.6591, 0.2756, 0.6364, 0.3149, 0.6591, 0.2756, 0.6818, 0.3149, 0.6364, 0.3149, 0.6591, 0.1968, 0.6818, 0.2362, 0.6364, 0.2362, 0.6364, 0.2362, 0.6818, 0.2362, 0.6591, 0.2756, 0.6818, 0.2362, 0.7045, 0.2756, 0.6591, 0.2756, 0.6591, 0.2756, 0.7045, 0.2756, 0.6818, 0.3149, 0.7045, 0.2756, 0.7273, 0.3149, 0.6818, 0.3149, 0.75, 0.2756, 0.7727, 0.3149, 0.7273, 0.3149, 0.7727, 0.2362, 0.7955, 0.2756, 0.75, 0.2756, 0.7955, 0.1968, 0.8182, 0.2362, 0.7727, 0.2362, 0.75, 0.2756, 0.7955, 0.2756, 0.7727, 0.3149, 0.7955, 0.2756, 0.8182, 0.3149, 0.7727, 0.3149, 0.7727, 0.2362, 0.8182, 0.2362, 0.7955, 0.2756, 0.8182, 0.2362, 0.8409, 0.2756, 0.7955, 0.2756, 0.7955, 0.2756, 0.8409, 0.2756, 0.8182, 0.3149, 0.8409, 0.2756, 0.8636, 0.3149, 0.8182, 0.3149, 0.7955, 0.1968, 0.8409, 0.1968, 0.8182, 0.2362, 0.8409, 0.1968, 0.8636, 0.2362, 0.8182, 0.2362, 0.8182, 0.2362, 0.8636, 0.2362, 0.8409, 0.2756, 0.8636, 0.2362, 0.8864, 0.2756, 0.8409, 0.2756, 0.8409, 0.2756, 0.8864, 0.2756, 0.8636, 0.3149, 0.8864, 0.2756, 0.9091, 0.3149, 0.8636, 0.3149, 0.02273, 0.2756, 0.04545, 0.3149, 0.0, 0.3149, 0.04545, 0.2362, 0.06818, 0.2756, 0.02273, 0.2756, 0.06818, 0.1968, 0.09091, 0.2362, 0.04545, 0.2362, 0.02273, 0.2756, 0.06818, 0.2756, 0.04545, 0.3149, 0.06818, 0.2756, 0.09091, 0.3149, 0.04545, 0.3149, 0.04545, 0.2362, 0.09091, 0.2362, 0.06818, 0.2756, 0.09091, 0.2362, 0.1136, 0.2756, 0.06818, 0.2756, 0.06818, 0.2756, 0.1136, 0.2756, 0.09091, 0.3149, 0.1136, 0.2756, 0.1364, 0.3149, 0.09091, 0.3149, 0.1136, 0.1968, 0.1364, 0.2362, 0.09091, 0.2362, 0.09091, 0.2362, 0.1364, 0.2362, 0.1136, 0.2756, 0.1364, 0.2362, 0.1591, 0.2756, 0.1136, 0.2756, 0.1136, 0.2756, 0.1591, 0.2756, 0.1364, 0.3149, 0.1591, 0.2756, 0.1818, 0.3149, 0.1364, 0.3149, 0.2045, 0.2756, 0.2273, 0.3149, 0.1818, 0.3149, 0.2273, 0.2362, 0.25, 0.2756, 0.2045, 0.2756, 0.25, 0.1968, 0.2727, 0.2362, 0.2273, 0.2362, 0.2045, 0.2756, 0.25, 0.2756, 0.2273, 0.3149, 0.25, 0.2756, 0.2727, 0.3149, 0.2273, 0.3149, 0.2273, 0.2362, 0.2727, 0.2362, 0.25, 0.2756, 0.2727, 0.2362, 0.2955, 0.2756, 0.25, 0.2756, 0.25, 0.2756, 0.2955, 0.2756, 0.2727, 0.3149, 0.2955, 0.2756, 0.3182, 0.3149, 0.2727, 0.3149, 0.2955, 0.1968, 0.3182, 0.2362, 0.2727, 0.2362, 0.2727, 0.2362, 0.3182, 0.2362, 0.2955, 0.2756, 0.3182, 0.2362, 0.3409, 0.2756, 0.2955, 0.2756, 0.2955, 0.2756, 0.3409, 0.2756, 0.3182, 0.3149, 0.3409, 0.2756, 0.3636, 0.3149, 0.3182, 0.3149, 0.5227, 0.2756, 0.5682, 0.2756, 0.5455, 0.3149, 0.5, 0.2362, 0.5455, 0.2362, 0.5227, 0.2756, 0.5227, 0.2756, 0.5455, 0.2362, 0.5682, 0.2756, 0.5455, 0.2362, 0.5909, 0.2362, 0.5682, 0.2756, 0.5, 0.2362, 0.5227, 0.1968, 0.5455, 0.2362, 0.5455, 0.2362, 0.5682, 0.1968, 0.5909, 0.2362, 0.7045, 0.2756, 0.75, 0.2756, 0.7273, 0.3149, 0.6818, 0.2362, 0.7273, 0.2362, 0.7045, 0.2756, 0.7045, 0.2756, 0.7273, 0.2362, 0.75, 0.2756, 0.7273, 0.2362, 0.7727, 0.2362, 0.75, 0.2756, 0.6818, 0.2362, 0.7045, 0.1968, 0.7273, 0.2362, 0.7273, 0.2362, 0.75, 0.1968, 0.7727, 0.2362, 0.75, 0.1968, 0.7955, 0.1968, 0.7727, 0.2362, 0.8864, 0.2756, 0.9318, 0.2756, 0.9091, 0.3149, 0.8636, 0.2362, 0.9091, 0.2362, 0.8864, 0.2756, 0.8409, 0.1968, 0.8864, 0.1968, 0.8636, 0.2362, 0.8864, 0.2756, 0.9091, 0.2362, 0.9318, 0.2756, 0.9091, 0.2362, 0.9545, 0.2362, 0.9318, 0.2756, 0.8636, 0.2362, 0.8864, 0.1968, 0.9091, 0.2362, 0.8864, 0.1968, 0.9318, 0.1968, 0.9091, 0.2362, 0.9091, 0.2362, 0.9318, 0.1968, 0.9545, 0.2362, 0.9318, 0.1968, 0.9773, 0.1968, 0.9545, 0.2362, 0.8409, 0.1968, 0.8636, 0.1575, 0.8864, 0.1968, 0.8864, 0.1968, 0.9091, 0.1575, 0.9318, 0.1968, 0.1591, 0.2756, 0.2045, 0.2756, 0.1818, 0.3149, 0.1364, 0.2362, 0.1818, 0.2362, 0.1591, 0.2756, 0.1591, 0.2756, 0.1818, 0.2362, 0.2045, 0.2756, 0.1818, 0.2362, 0.2273, 0.2362, 0.2045, 0.2756, 0.1364, 0.2362, 0.1591, 0.1968, 0.1818, 0.2362, 0.1818, 0.2362, 0.2045, 0.1968, 0.2273, 0.2362, 0.3409, 0.2756, 0.3864, 0.2756, 0.3636, 0.3149, 0.3182, 0.2362, 0.3636, 0.2362, 0.3409, 0.2756, 0.3409, 0.2756, 0.3636, 0.2362, 0.3864, 0.2756, 0.3636, 0.2362, 0.4091, 0.2362, 0.3864, 0.2756, 0.3182, 0.2362, 0.3409, 0.1968, 0.3636, 0.2362, 0.3636, 0.2362, 0.3864, 0.1968, 0.4091, 0.2362, 0.1818, 0.0, 0.2045, 0.03937, 0.1591, 0.03937, 0.2727, 0.1575, 0.2955, 0.1181, 0.3182, 0.1575, 0.9091, 0.0, 0.9318, 0.03937, 0.8864, 0.03937, 0.7273, 0.0, 0.75, 0.03937, 0.7045, 0.03937, 0.5455, 0.0, 0.5682, 0.03937, 0.5227, 0.03937, 0.2727, 0.1575, 0.3182, 0.1575, 0.2955, 0.1968, 0.09091, 0.1575, 0.1364, 0.1575, 0.1136, 0.1968, 0.8182, 0.1575, 0.8636, 0.1575, 0.8409, 0.1968, 0.6364, 0.1575, 0.6818, 0.1575, 0.6591, 0.1968, 0.4545, 0.1575, 0.5, 0.1575, 0.4773, 0.1968, 0.2727, 0.1575, 0.2955, 0.1968, 0.25, 0.1968, 0.09091, 0.1575, 0.1136, 0.1968, 0.06818, 0.1968, 0.8182, 0.1575, 0.8409, 0.1968, 0.7955, 0.1968, 0.6364, 0.1575, 0.6591, 0.1968, 0.6136, 0.1968, 0.4545, 0.1575, 0.4773, 0.1968, 0.4318, 0.1968, 0.1818, 0.3149, 0.2273, 0.3149, 0.2045, 0.3543, 0.0, 0.3149, 0.04545, 0.3149, 0.02273, 0.3543, 0.7273, 0.3149, 0.7727, 0.3149, 0.75, 0.3543, 0.5455, 0.3149, 0.5909, 0.3149, 0.5682, 0.3543, 0.3636, 0.3149, 0.4091, 0.3149, 0.3864, 0.3543, 0.4318, 0.433, 0.4773, 0.433, 0.4545, 0.4724, 0.4091, 0.3937, 0.4545, 0.3937, 0.4318, 0.433, 0.3864, 0.3543, 0.4318, 0.3543, 0.4091, 0.3937, 0.4318, 0.433, 0.4545, 0.3937, 0.4773, 0.433, 0.4545, 0.3937, 0.5, 0.3937, 0.4773, 0.433, 0.4091, 0.3937, 0.4318, 0.3543, 0.4545, 0.3937, 0.4318, 0.3543, 0.4773, 0.3543, 0.4545, 0.3937, 0.4545, 0.3937, 0.4773, 0.3543, 0.5, 0.3937, 0.4773, 0.3543, 0.5227, 0.3543, 0.5, 0.3937, 0.3864, 0.3543, 0.4091, 0.3149, 0.4318, 0.3543, 0.4091, 0.3149, 0.4545, 0.3149, 0.4318, 0.3543, 0.4318, 0.3543, 0.4545, 0.3149, 0.4773, 0.3543, 0.4545, 0.3149, 0.5, 0.3149, 0.4773, 0.3543, 0.4773, 0.3543, 0.5, 0.3149, 0.5227, 0.3543, 0.5, 0.3149, 0.5455, 0.3149, 0.5227, 0.3543, 0.6136, 0.433, 0.6591, 0.433, 0.6364, 0.4724, 0.5909, 0.3937, 0.6364, 0.3937, 0.6136, 0.433, 0.5682, 0.3543, 0.6136, 0.3543, 0.5909, 0.3937, 0.6136, 0.433, 0.6364, 0.3937, 0.6591, 0.433, 0.6364, 0.3937, 0.6818, 0.3937, 0.6591, 0.433, 0.5909, 0.3937, 0.6136, 0.3543, 0.6364, 0.3937, 0.6136, 0.3543, 0.6591, 0.3543, 0.6364, 0.3937, 0.6364, 0.3937, 0.6591, 0.3543, 0.6818, 0.3937, 0.6591, 0.3543, 0.7045, 0.3543, 0.6818, 0.3937, 0.5682, 0.3543, 0.5909, 0.3149, 0.6136, 0.3543, 0.5909, 0.3149, 0.6364, 0.3149, 0.6136, 0.3543, 0.6136, 0.3543, 0.6364, 0.3149, 0.6591, 0.3543, 0.6364, 0.3149, 0.6818, 0.3149, 0.6591, 0.3543, 0.6591, 0.3543, 0.6818, 0.3149, 0.7045, 0.3543, 0.6818, 0.3149, 0.7273, 0.3149, 0.7045, 0.3543, 0.7955, 0.433, 0.8409, 0.433, 0.8182, 0.4724, 0.7727, 0.3937, 0.8182, 0.3937, 0.7955, 0.433, 0.75, 0.3543, 0.7955, 0.3543, 0.7727, 0.3937, 0.7955, 0.433, 0.8182, 0.3937, 0.8409, 0.433, 0.8182, 0.3937, 0.8636, 0.3937, 0.8409, 0.433, 0.7727, 0.3937, 0.7955, 0.3543, 0.8182, 0.3937, 0.7955, 0.3543, 0.8409, 0.3543, 0.8182, 0.3937, 0.8182, 0.3937, 0.8409, 0.3543, 0.8636, 0.3937, 0.8409, 0.3543, 0.8864, 0.3543, 0.8636, 0.3937, 0.75, 0.3543, 0.7727, 0.3149, 0.7955, 0.3543, 0.7727, 0.3149, 0.8182, 0.3149, 0.7955, 0.3543, 0.7955, 0.3543, 0.8182, 0.3149, 0.8409, 0.3543, 0.8182, 0.3149, 0.8636, 0.3149, 0.8409, 0.3543, 0.8409, 0.3543, 0.8636, 0.3149, 0.8864, 0.3543, 0.8636, 0.3149, 0.9091, 0.3149, 0.8864, 0.3543, 0.06818, 0.433, 0.1136, 0.433, 0.09091, 0.4724, 0.04545, 0.3937, 0.09091, 0.3937, 0.06818, 0.433, 0.02273, 0.3543, 0.06818, 0.3543, 0.04545, 0.3937, 0.06818, 0.433, 0.09091, 0.3937, 0.1136, 0.433, 0.09091, 0.3937, 0.1364, 0.3937, 0.1136, 0.433, 0.04545, 0.3937, 0.06818, 0.3543, 0.09091, 0.3937, 0.06818, 0.3543, 0.1136, 0.3543, 0.09091, 0.3937, 0.09091, 0.3937, 0.1136, 0.3543, 0.1364, 0.3937, 0.1136, 0.3543, 0.1591, 0.3543, 0.1364, 0.3937, 0.02273, 0.3543, 0.04545, 0.3149, 0.06818, 0.3543, 0.04545, 0.3149, 0.09091, 0.3149, 0.06818, 0.3543, 0.06818, 0.3543, 0.09091, 0.3149, 0.1136, 0.3543, 0.09091, 0.3149, 0.1364, 0.3149, 0.1136, 0.3543, 0.1136, 0.3543, 0.1364, 0.3149, 0.1591, 0.3543, 0.1364, 0.3149, 0.1818, 0.3149, 0.1591, 0.3543, 0.25, 0.433, 0.2955, 0.433, 0.2727, 0.4724, 0.2273, 0.3937, 0.2727, 0.3937, 0.25, 0.433, 0.2045, 0.3543, 0.25, 0.3543, 0.2273, 0.3937, 0.25, 0.433, 0.2727, 0.3937, 0.2955, 0.433, 0.2727, 0.3937, 0.3182, 0.3937, 0.2955, 0.433, 0.2273, 0.3937, 0.25, 0.3543, 0.2727, 0.3937, 0.25, 0.3543, 0.2955, 0.3543, 0.2727, 0.3937, 0.2727, 0.3937, 0.2955, 0.3543, 0.3182, 0.3937, 0.2955, 0.3543, 0.3409, 0.3543, 0.3182, 0.3937, 0.2045, 0.3543, 0.2273, 0.3149, 0.25, 0.3543, 0.2273, 0.3149, 0.2727, 0.3149, 0.25, 0.3543, 0.25, 0.3543, 0.2727, 0.3149, 0.2955, 0.3543, 0.2727, 0.3149, 0.3182, 0.3149, 0.2955, 0.3543, 0.2955, 0.3543, 0.3182, 0.3149, 0.3409, 0.3543, 0.3182, 0.3149, 0.3636, 0.3149, 0.3409, 0.3543, 0.3864, 0.2756, 0.4091, 0.3149, 0.3636, 0.3149, 0.4091, 0.2362, 0.4318, 0.2756, 0.3864, 0.2756, 0.4318, 0.1968, 0.4545, 0.2362, 0.4091, 0.2362, 0.3864, 0.2756, 0.4318, 0.2756, 0.4091, 0.3149, 0.4318, 0.2756, 0.4545, 0.3149, 0.4091, 0.3149, 0.4091, 0.2362, 0.4545, 0.2362, 0.4318, 0.2756, 0.4545, 0.2362, 0.4773, 0.2756, 0.4318, 0.2756, 0.4318, 0.2756, 0.4773, 0.2756, 0.4545, 0.3149, 0.4773, 0.2756, 0.5, 0.3149, 0.4545, 0.3149, 0.4318, 0.1968, 0.4773, 0.1968, 0.4545, 0.2362, 0.4773, 0.1968, 0.5, 0.2362, 0.4545, 0.2362, 0.4545, 0.2362, 0.5, 0.2362, 0.4773, 0.2756, 0.5, 0.2362, 0.5227, 0.2756, 0.4773, 0.2756, 0.4773, 0.2756, 0.5227, 0.2756, 0.5, 0.3149, 0.5227, 0.2756, 0.5455, 0.3149, 0.5, 0.3149, 0.5682, 0.2756, 0.5909, 0.3149, 0.5455, 0.3149, 0.5909, 0.2362, 0.6136, 0.2756, 0.5682, 0.2756, 0.6136, 0.1968, 0.6364, 0.2362, 0.5909, 0.2362, 0.5682, 0.2756, 0.6136, 0.2756, 0.5909, 0.3149, 0.6136, 0.2756, 0.6364, 0.3149, 0.5909, 0.3149, 0.5909, 0.2362, 0.6364, 0.2362, 0.6136, 0.2756, 0.6364, 0.2362, 0.6591, 0.2756, 0.6136, 0.2756, 0.6136, 0.2756, 0.6591, 0.2756, 0.6364, 0.3149, 0.6591, 0.2756, 0.6818, 0.3149, 0.6364, 0.3149, 0.6136, 0.1968, 0.6591, 0.1968, 0.6364, 0.2362, 0.6591, 0.1968, 0.6818, 0.2362, 0.6364, 0.2362, 0.6364, 0.2362, 0.6818, 0.2362, 0.6591, 0.2756, 0.6818, 0.2362, 0.7045, 0.2756, 0.6591, 0.2756, 0.6591, 0.2756, 0.7045, 0.2756, 0.6818, 0.3149, 0.7045, 0.2756, 0.7273, 0.3149, 0.6818, 0.3149, 0.75, 0.2756, 0.7727, 0.3149, 0.7273, 0.3149, 0.7727, 0.2362, 0.7955, 0.2756, 0.75, 0.2756, 0.7955, 0.1968, 0.8182, 0.2362, 0.7727, 0.2362, 0.75, 0.2756, 0.7955, 0.2756, 0.7727, 0.3149, 0.7955, 0.2756, 0.8182, 0.3149, 0.7727, 0.3149, 0.7727, 0.2362, 0.8182, 0.2362, 0.7955, 0.2756, 0.8182, 0.2362, 0.8409, 0.2756, 0.7955, 0.2756, 0.7955, 0.2756, 0.8409, 0.2756, 0.8182, 0.3149, 0.8409, 0.2756, 0.8636, 0.3149, 0.8182, 0.3149, 0.7955, 0.1968, 0.8409, 0.1968, 0.8182, 0.2362, 0.8409, 0.1968, 0.8636, 0.2362, 0.8182, 0.2362, 0.8182, 0.2362, 0.8636, 0.2362, 0.8409, 0.2756, 0.8636, 0.2362, 0.8864, 0.2756, 0.8409, 0.2756, 0.8409, 0.2756, 0.8864, 0.2756, 0.8636, 0.3149, 0.8864, 0.2756, 0.9091, 0.3149, 0.8636, 0.3149, 0.02273, 0.2756, 0.04545, 0.3149, 0.0, 0.3149, 0.04545, 0.2362, 0.06818, 0.2756, 0.02273, 0.2756, 0.06818, 0.1968, 0.09091, 0.2362, 0.04545, 0.2362, 0.02273, 0.2756, 0.06818, 0.2756, 0.04545, 0.3149, 0.06818, 0.2756, 0.09091, 0.3149, 0.04545, 0.3149, 0.04545, 0.2362, 0.09091, 0.2362, 0.06818, 0.2756, 0.09091, 0.2362, 0.1136, 0.2756, 0.06818, 0.2756, 0.06818, 0.2756, 0.1136, 0.2756, 0.09091, 0.3149, 0.1136, 0.2756, 0.1364, 0.3149, 0.09091, 0.3149, 0.06818, 0.1968, 0.1136, 0.1968, 0.09091, 0.2362, 0.1136, 0.1968, 0.1364, 0.2362, 0.09091, 0.2362, 0.09091, 0.2362, 0.1364, 0.2362, 0.1136, 0.2756, 0.1364, 0.2362, 0.1591, 0.2756, 0.1136, 0.2756, 0.1136, 0.2756, 0.1591, 0.2756, 0.1364, 0.3149, 0.1591, 0.2756, 0.1818, 0.3149, 0.1364, 0.3149, 0.2045, 0.2756, 0.2273, 0.3149, 0.1818, 0.3149, 0.2273, 0.2362, 0.25, 0.2756, 0.2045, 0.2756, 0.25, 0.1968, 0.2727, 0.2362, 0.2273, 0.2362, 0.2045, 0.2756, 0.25, 0.2756, 0.2273, 0.3149, 0.25, 0.2756, 0.2727, 0.3149, 0.2273, 0.3149, 0.2273, 0.2362, 0.2727, 0.2362, 0.25, 0.2756, 0.2727, 0.2362, 0.2955, 0.2756, 0.25, 0.2756, 0.25, 0.2756, 0.2955, 0.2756, 0.2727, 0.3149, 0.2955, 0.2756, 0.3182, 0.3149, 0.2727, 0.3149, 0.25, 0.1968, 0.2955, 0.1968, 0.2727, 0.2362, 0.2955, 0.1968, 0.3182, 0.2362, 0.2727, 0.2362, 0.2727, 0.2362, 0.3182, 0.2362, 0.2955, 0.2756, 0.3182, 0.2362, 0.3409, 0.2756, 0.2955, 0.2756, 0.2955, 0.2756, 0.3409, 0.2756, 0.3182, 0.3149, 0.3409, 0.2756, 0.3636, 0.3149, 0.3182, 0.3149, 0.5227, 0.2756, 0.5682, 0.2756, 0.5455, 0.3149, 0.5, 0.2362, 0.5455, 0.2362, 0.5227, 0.2756, 0.4773, 0.1968, 0.5227, 0.1968, 0.5, 0.2362, 0.5227, 0.2756, 0.5455, 0.2362, 0.5682, 0.2756, 0.5455, 0.2362, 0.5909, 0.2362, 0.5682, 0.2756, 0.5, 0.2362, 0.5227, 0.1968, 0.5455, 0.2362, 0.5227, 0.1968, 0.5682, 0.1968, 0.5455, 0.2362, 0.5455, 0.2362, 0.5682, 0.1968, 0.5909, 0.2362, 0.5682, 0.1968, 0.6136, 0.1968, 0.5909, 0.2362, 0.4773, 0.1968, 0.5, 0.1575, 0.5227, 0.1968, 0.5, 0.1575, 0.5455, 0.1575, 0.5227, 0.1968, 0.5227, 0.1968, 0.5455, 0.1575, 0.5682, 0.1968, 0.5455, 0.1575, 0.5909, 0.1575, 0.5682, 0.1968, 0.5682, 0.1968, 0.5909, 0.1575, 0.6136, 0.1968, 0.5909, 0.1575, 0.6364, 0.1575, 0.6136, 0.1968, 0.7045, 0.2756, 0.75, 0.2756, 0.7273, 0.3149, 0.6818, 0.2362, 0.7273, 0.2362, 0.7045, 0.2756, 0.6591, 0.1968, 0.7045, 0.1968, 0.6818, 0.2362, 0.7045, 0.2756, 0.7273, 0.2362, 0.75, 0.2756, 0.7273, 0.2362, 0.7727, 0.2362, 0.75, 0.2756, 0.6818, 0.2362, 0.7045, 0.1968, 0.7273, 0.2362, 0.7045, 0.1968, 0.75, 0.1968, 0.7273, 0.2362, 0.7273, 0.2362, 0.75, 0.1968, 0.7727, 0.2362, 0.75, 0.1968, 0.7955, 0.1968, 0.7727, 0.2362, 0.6591, 0.1968, 0.6818, 0.1575, 0.7045, 0.1968, 0.6818, 0.1575, 0.7273, 0.1575, 0.7045, 0.1968, 0.7045, 0.1968, 0.7273, 0.1575, 0.75, 0.1968, 0.7273, 0.1575, 0.7727, 0.1575, 0.75, 0.1968, 0.75, 0.1968, 0.7727, 0.1575, 0.7955, 0.1968, 0.7727, 0.1575, 0.8182, 0.1575, 0.7955, 0.1968, 0.8864, 0.2756, 0.9318, 0.2756, 0.9091, 0.3149, 0.8636, 0.2362, 0.9091, 0.2362, 0.8864, 0.2756, 0.8409, 0.1968, 0.8864, 0.1968, 0.8636, 0.2362, 0.8864, 0.2756, 0.9091, 0.2362, 0.9318, 0.2756, 0.9091, 0.2362, 0.9545, 0.2362, 0.9318, 0.2756, 0.8636, 0.2362, 0.8864, 0.1968, 0.9091, 0.2362, 0.8864, 0.1968, 0.9318, 0.1968, 0.9091, 0.2362, 0.9091, 0.2362, 0.9318, 0.1968, 0.9545, 0.2362, 0.9318, 0.1968, 0.9773, 0.1968, 0.9545, 0.2362, 0.8409, 0.1968, 0.8636, 0.1575, 0.8864, 0.1968, 0.8636, 0.1575, 0.9091, 0.1575, 0.8864, 0.1968, 0.8864, 0.1968, 0.9091, 0.1575, 0.9318, 0.1968, 0.9091, 0.1575, 0.9545, 0.1575, 0.9318, 0.1968, 0.9318, 0.1968, 0.9545, 0.1575, 0.9773, 0.1968, 0.9545, 0.1575, 1.0, 0.1575, 0.9773, 0.1968, 0.1591, 0.2756, 0.2045, 0.2756, 0.1818, 0.3149, 0.1364, 0.2362, 0.1818, 0.2362, 0.1591, 0.2756, 0.1136, 0.1968, 0.1591, 0.1968, 0.1364, 0.2362, 0.1591, 0.2756, 0.1818, 0.2362, 0.2045, 0.2756, 0.1818, 0.2362, 0.2273, 0.2362, 0.2045, 0.2756, 0.1364, 0.2362, 0.1591, 0.1968, 0.1818, 0.2362, 0.1591, 0.1968, 0.2045, 0.1968, 0.1818, 0.2362, 0.1818, 0.2362, 0.2045, 0.1968, 0.2273, 0.2362, 0.2045, 0.1968, 0.25, 0.1968, 0.2273, 0.2362, 0.1136, 0.1968, 0.1364, 0.1575, 0.1591, 0.1968, 0.1364, 0.1575, 0.1818, 0.1575, 0.1591, 0.1968, 0.1591, 0.1968, 0.1818, 0.1575, 0.2045, 0.1968, 0.1818, 0.1575, 0.2273, 0.1575, 0.2045, 0.1968, 0.2045, 0.1968, 0.2273, 0.1575, 0.25, 0.1968, 0.2273, 0.1575, 0.2727, 0.1575, 0.25, 0.1968, 0.3409, 0.2756, 0.3864, 0.2756, 0.3636, 0.3149, 0.3182, 0.2362, 0.3636, 0.2362, 0.3409, 0.2756, 0.2955, 0.1968, 0.3409, 0.1968, 0.3182, 0.2362, 0.3409, 0.2756, 0.3636, 0.2362, 0.3864, 0.2756, 0.3636, 0.2362, 0.4091, 0.2362, 0.3864, 0.2756, 0.3182, 0.2362, 0.3409, 0.1968, 0.3636, 0.2362, 0.3409, 0.1968, 0.3864, 0.1968, 0.3636, 0.2362, 0.3636, 0.2362, 0.3864, 0.1968, 0.4091, 0.2362, 0.3864, 0.1968, 0.4318, 0.1968, 0.4091, 0.2362, 0.2955, 0.1968, 0.3182, 0.1575, 0.3409, 0.1968, 0.3182, 0.1575, 0.3636, 0.1575, 0.3409, 0.1968, 0.3409, 0.1968, 0.3636, 0.1575, 0.3864, 0.1968, 0.3636, 0.1575, 0.4091, 0.1575, 0.3864, 0.1968, 0.3864, 0.1968, 0.4091, 0.1575, 0.4318, 0.1968, 0.4091, 0.1575, 0.4545, 0.1575, 0.4318, 0.1968, 0.4773, 0.1181, 0.5, 0.1575, 0.4545, 0.1575, 0.5, 0.07873, 0.5227, 0.1181, 0.4773, 0.1181, 0.5227, 0.03937, 0.5455, 0.07873, 0.5, 0.07873, 0.4773, 0.1181, 0.5227, 0.1181, 0.5, 0.1575, 0.5227, 0.1181, 0.5455, 0.1575, 0.5, 0.1575, 0.5, 0.07873, 0.5455, 0.07873, 0.5227, 0.1181, 0.5455, 0.07873, 0.5682, 0.1181, 0.5227, 0.1181, 0.5227, 0.1181, 0.5682, 0.1181, 0.5455, 0.1575, 0.5682, 0.1181, 0.5909, 0.1575, 0.5455, 0.1575, 0.5227, 0.03937, 0.5682, 0.03937, 0.5455, 0.07873, 0.5682, 0.03937, 0.5909, 0.07873, 0.5455, 0.07873, 0.5455, 0.07873, 0.5909, 0.07873, 0.5682, 0.1181, 0.5909, 0.07873, 0.6136, 0.1181, 0.5682, 0.1181, 0.5682, 0.1181, 0.6136, 0.1181, 0.5909, 0.1575, 0.6136, 0.1181, 0.6364, 0.1575, 0.5909, 0.1575, 0.6591, 0.1181, 0.6818, 0.1575, 0.6364, 0.1575, 0.6818, 0.07873, 0.7045, 0.1181, 0.6591, 0.1181, 0.7045, 0.03937, 0.7273, 0.07873, 0.6818, 0.07873, 0.6591, 0.1181, 0.7045, 0.1181, 0.6818, 0.1575, 0.7045, 0.1181, 0.7273, 0.1575, 0.6818, 0.1575, 0.6818, 0.07873, 0.7273, 0.07873, 0.7045, 0.1181, 0.7273, 0.07873, 0.75, 0.1181, 0.7045, 0.1181, 0.7045, 0.1181, 0.75, 0.1181, 0.7273, 0.1575, 0.75, 0.1181, 0.7727, 0.1575, 0.7273, 0.1575, 0.7045, 0.03937, 0.75, 0.03937, 0.7273, 0.07873, 0.75, 0.03937, 0.7727, 0.07873, 0.7273, 0.07873, 0.7273, 0.07873, 0.7727, 0.07873, 0.75, 0.1181, 0.7727, 0.07873, 0.7955, 0.1181, 0.75, 0.1181, 0.75, 0.1181, 0.7955, 0.1181, 0.7727, 0.1575, 0.7955, 0.1181, 0.8182, 0.1575, 0.7727, 0.1575, 0.8409, 0.1181, 0.8636, 0.1575, 0.8182, 0.1575, 0.8636, 0.07873, 0.8864, 0.1181, 0.8409, 0.1181, 0.8864, 0.03937, 0.9091, 0.07873, 0.8636, 0.07873, 0.8409, 0.1181, 0.8864, 0.1181, 0.8636, 0.1575, 0.8864, 0.1181, 0.9091, 0.1575, 0.8636, 0.1575, 0.8636, 0.07873, 0.9091, 0.07873, 0.8864, 0.1181, 0.9091, 0.07873, 0.9318, 0.1181, 0.8864, 0.1181, 0.8864, 0.1181, 0.9318, 0.1181, 0.9091, 0.1575, 0.9318, 0.1181, 0.9545, 0.1575, 0.9091, 0.1575, 0.8864, 0.03937, 0.9318, 0.03937, 0.9091, 0.07873, 0.9318, 0.03937, 0.9545, 0.07873, 0.9091, 0.07873, 0.9091, 0.07873, 0.9545, 0.07873, 0.9318, 0.1181, 0.9545, 0.07873, 0.9773, 0.1181, 0.9318, 0.1181, 0.9318, 0.1181, 0.9773, 0.1181, 0.9545, 0.1575, 0.9773, 0.1181, 1.0, 0.1575, 0.9545, 0.1575, 0.4091, 0.1575, 0.4318, 0.1181, 0.4545, 0.1575, 0.3636, 0.1575, 0.3864, 0.1181, 0.4091, 0.1575, 0.3182, 0.1575, 0.3409, 0.1181, 0.3636, 0.1575, 0.4091, 0.1575, 0.3864, 0.1181, 0.4318, 0.1181, 0.3864, 0.1181, 0.4091, 0.07873, 0.4318, 0.1181, 0.3636, 0.1575, 0.3409, 0.1181, 0.3864, 0.1181, 0.3409, 0.1181, 0.3636, 0.07873, 0.3864, 0.1181, 0.3864, 0.1181, 0.3636, 0.07873, 0.4091, 0.07873, 0.3636, 0.07873, 0.3864, 0.03937, 0.4091, 0.07873, 0.3182, 0.1575, 0.2955, 0.1181, 0.3409, 0.1181, 0.2955, 0.1181, 0.3182, 0.07873, 0.3409, 0.1181, 0.3409, 0.1181, 0.3182, 0.07873, 0.3636, 0.07873, 0.3182, 0.07873, 0.3409, 0.03937, 0.3636, 0.07873, 0.3636, 0.07873, 0.3409, 0.03937, 0.3864, 0.03937, 0.3409, 0.03937, 0.3636, 0.0, 0.3864, 0.03937, 0.1136, 0.1181, 0.1364, 0.1575, 0.09091, 0.1575, 0.1364, 0.07873, 0.1591, 0.1181, 0.1136, 0.1181, 0.1591, 0.03937, 0.1818, 0.07873, 0.1364, 0.07873, 0.1136, 0.1181, 0.1591, 0.1181, 0.1364, 0.1575, 0.1591, 0.1181, 0.1818, 0.1575, 0.1364, 0.1575, 0.1364, 0.07873, 0.1818, 0.07873, 0.1591, 0.1181, 0.1818, 0.07873, 0.2045, 0.1181, 0.1591, 0.1181, 0.1591, 0.1181, 0.2045, 0.1181, 0.1818, 0.1575, 0.2045, 0.1181, 0.2273, 0.1575, 0.1818, 0.1575, 0.1591, 0.03937, 0.2045, 0.03937, 0.1818, 0.07873, 0.2045, 0.03937, 0.2273, 0.07873, 0.1818, 0.07873, 0.1818, 0.07873, 0.2273, 0.07873, 0.2045, 0.1181, 0.2273, 0.07873, 0.25, 0.1181, 0.2045, 0.1181, 0.2045, 0.1181, 0.25, 0.1181, 0.2273, 0.1575, 0.25, 0.1181, 0.2727, 0.1575, 0.2273, 0.1575, 0.1818, 0.0, 0.2045, 0.03937, 0.1591, 0.03937, 0.2727, 0.1575, 0.2955, 0.1181, 0.3182, 0.1575, 0.9091, 0.0, 0.9318, 0.03937, 0.8864, 0.03937, 0.7273, 0.0, 0.75, 0.03937, 0.7045, 0.03937, 0.5455, 0.0, 0.5682, 0.03937, 0.5227, 0.03937, 0.2727, 0.1575, 0.3182, 0.1575, 0.2955, 0.1968, 0.09091, 0.1575, 0.1364, 0.1575, 0.1136, 0.1968, 0.8182, 0.1575, 0.8636, 0.1575, 0.8409, 0.1968, 0.6364, 0.1575, 0.6818, 0.1575, 0.6591, 0.1968, 0.4545, 0.1575, 0.5, 0.1575, 0.4773, 0.1968, 0.2727, 0.1575, 0.2955, 0.1968, 0.25, 0.1968, 0.09091, 0.1575, 0.1136, 0.1968, 0.06818, 0.1968, 0.8182, 0.1575, 0.8409, 0.1968, 0.7955, 0.1968, 0.6364, 0.1575, 0.6591, 0.1968, 0.6136, 0.1968, 0.4545, 0.1575, 0.4773, 0.1968, 0.4318, 0.1968, 0.1818, 0.3149, 0.2273, 0.3149, 0.2045, 0.3543, 0.0, 0.3149, 0.04545, 0.3149, 0.02273, 0.3543, 0.7273, 0.3149, 0.7727, 0.3149, 0.75, 0.3543, 0.5455, 0.3149, 0.5909, 0.3149, 0.5682, 0.3543, 0.3636, 0.3149, 0.4091, 0.3149, 0.3864, 0.3543, 0.4318, 0.433, 0.4773, 0.433, 0.4545, 0.4724, 0.4091, 0.3937, 0.4545, 0.3937, 0.4318, 0.433, 0.3864, 0.3543, 0.4318, 0.3543, 0.4091, 0.3937, 0.4318, 0.433, 0.4545, 0.3937, 0.4773, 0.433, 0.4545, 0.3937, 0.5, 0.3937, 0.4773, 0.433, 0.4091, 0.3937, 0.4318, 0.3543, 0.4545, 0.3937, 0.4318, 0.3543, 0.4773, 0.3543, 0.4545, 0.3937, 0.4545, 0.3937, 0.4773, 0.3543, 0.5, 0.3937, 0.4773, 0.3543, 0.5227, 0.3543, 0.5, 0.3937, 0.3864, 0.3543, 0.4091, 0.3149, 0.4318, 0.3543, 0.4091, 0.3149, 0.4545, 0.3149, 0.4318, 0.3543, 0.4318, 0.3543, 0.4545, 0.3149, 0.4773, 0.3543, 0.4545, 0.3149, 0.5, 0.3149, 0.4773, 0.3543, 0.4773, 0.3543, 0.5, 0.3149, 0.5227, 0.3543, 0.5, 0.3149, 0.5455, 0.3149, 0.5227, 0.3543, 0.6136, 0.433, 0.6591, 0.433, 0.6364, 0.4724, 0.5909, 0.3937, 0.6364, 0.3937, 0.6136, 0.433, 0.5682, 0.3543, 0.6136, 0.3543, 0.5909, 0.3937, 0.6136, 0.433, 0.6364, 0.3937, 0.6591, 0.433, 0.6364, 0.3937, 0.6818, 0.3937, 0.6591, 0.433, 0.5909, 0.3937, 0.6136, 0.3543, 0.6364, 0.3937, 0.6136, 0.3543, 0.6591, 0.3543, 0.6364, 0.3937, 0.6364, 0.3937, 0.6591, 0.3543, 0.6818, 0.3937, 0.6591, 0.3543, 0.7045, 0.3543, 0.6818, 0.3937, 0.5682, 0.3543, 0.5909, 0.3149, 0.6136, 0.3543, 0.5909, 0.3149, 0.6364, 0.3149, 0.6136, 0.3543, 0.6136, 0.3543, 0.6364, 0.3149, 0.6591, 0.3543, 0.6364, 0.3149, 0.6818, 0.3149, 0.6591, 0.3543, 0.6591, 0.3543, 0.6818, 0.3149, 0.7045, 0.3543, 0.6818, 0.3149, 0.7273, 0.3149, 0.7045, 0.3543, 0.7955, 0.433, 0.8409, 0.433, 0.8182, 0.4724, 0.7727, 0.3937, 0.8182, 0.3937, 0.7955, 0.433, 0.75, 0.3543, 0.7955, 0.3543, 0.7727, 0.3937, 0.7955, 0.433, 0.8182, 0.3937, 0.8409, 0.433, 0.8182, 0.3937, 0.8636, 0.3937, 0.8409, 0.433, 0.7727, 0.3937, 0.7955, 0.3543, 0.8182, 0.3937, 0.7955, 0.3543, 0.8409, 0.3543, 0.8182, 0.3937, 0.8182, 0.3937, 0.8409, 0.3543, 0.8636, 0.3937, 0.8409, 0.3543, 0.8864, 0.3543, 0.8636, 0.3937, 0.75, 0.3543, 0.7727, 0.3149, 0.7955, 0.3543, 0.7727, 0.3149, 0.8182, 0.3149, 0.7955, 0.3543, 0.7955, 0.3543, 0.8182, 0.3149, 0.8409, 0.3543, 0.8182, 0.3149, 0.8636, 0.3149, 0.8409, 0.3543, 0.8409, 0.3543, 0.8636, 0.3149, 0.8864, 0.3543, 0.8636, 0.3149, 0.9091, 0.3149, 0.8864, 0.3543, 0.06818, 0.433, 0.1136, 0.433, 0.09091, 0.4724, 0.04545, 0.3937, 0.09091, 0.3937, 0.06818, 0.433, 0.02273, 0.3543, 0.06818, 0.3543, 0.04545, 0.3937, 0.06818, 0.433, 0.09091, 0.3937, 0.1136, 0.433, 0.09091, 0.3937, 0.1364, 0.3937, 0.1136, 0.433, 0.04545, 0.3937, 0.06818, 0.3543, 0.09091, 0.3937, 0.06818, 0.3543, 0.1136, 0.3543, 0.09091, 0.3937, 0.09091, 0.3937, 0.1136, 0.3543, 0.1364, 0.3937, 0.1136, 0.3543, 0.1591, 0.3543, 0.1364, 0.3937, 0.02273, 0.3543, 0.04545, 0.3149, 0.06818, 0.3543, 0.04545, 0.3149, 0.09091, 0.3149, 0.06818, 0.3543, 0.06818, 0.3543, 0.09091, 0.3149, 0.1136, 0.3543, 0.09091, 0.3149, 0.1364, 0.3149, 0.1136, 0.3543, 0.1136, 0.3543, 0.1364, 0.3149, 0.1591, 0.3543, 0.1364, 0.3149, 0.1818, 0.3149, 0.1591, 0.3543, 0.25, 0.433, 0.2955, 0.433, 0.2727, 0.4724, 0.2273, 0.3937, 0.2727, 0.3937, 0.25, 0.433, 0.2045, 0.3543, 0.25, 0.3543, 0.2273, 0.3937, 0.25, 0.433, 0.2727, 0.3937, 0.2955, 0.433, 0.2727, 0.3937, 0.3182, 0.3937, 0.2955, 0.433, 0.2273, 0.3937, 0.25, 0.3543, 0.2727, 0.3937, 0.25, 0.3543, 0.2955, 0.3543, 0.2727, 0.3937, 0.2727, 0.3937, 0.2955, 0.3543, 0.3182, 0.3937, 0.2955, 0.3543, 0.3409, 0.3543, 0.3182, 0.3937, 0.2045, 0.3543, 0.2273, 0.3149, 0.25, 0.3543, 0.2273, 0.3149, 0.2727, 0.3149, 0.25, 0.3543, 0.25, 0.3543, 0.2727, 0.3149, 0.2955, 0.3543, 0.2727, 0.3149, 0.3182, 0.3149, 0.2955, 0.3543, 0.2955, 0.3543, 0.3182, 0.3149, 0.3409, 0.3543, 0.3182, 0.3149, 0.3636, 0.3149, 0.3409, 0.3543, 0.3864, 0.2756, 0.4091, 0.3149, 0.3636, 0.3149, 0.4091, 0.2362, 0.4318, 0.2756, 0.3864, 0.2756, 0.4318, 0.1968, 0.4545, 0.2362, 0.4091, 0.2362, 0.3864, 0.2756, 0.4318, 0.2756, 0.4091, 0.3149, 0.4318, 0.2756, 0.4545, 0.3149, 0.4091, 0.3149, 0.4091, 0.2362, 0.4545, 0.2362, 0.4318, 0.2756, 0.4545, 0.2362, 0.4773, 0.2756, 0.4318, 0.2756, 0.4318, 0.2756, 0.4773, 0.2756, 0.4545, 0.3149, 0.4773, 0.2756, 0.5, 0.3149, 0.4545, 0.3149, 0.4318, 0.1968, 0.4773, 0.1968, 0.4545, 0.2362, 0.4773, 0.1968, 0.5, 0.2362, 0.4545, 0.2362, 0.4545, 0.2362, 0.5, 0.2362, 0.4773, 0.2756, 0.5, 0.2362, 0.5227, 0.2756, 0.4773, 0.2756, 0.4773, 0.2756, 0.5227, 0.2756, 0.5, 0.3149, 0.5227, 0.2756, 0.5455, 0.3149, 0.5, 0.3149, 0.5682, 0.2756, 0.5909, 0.3149, 0.5455, 0.3149, 0.5909, 0.2362, 0.6136, 0.2756, 0.5682, 0.2756, 0.6136, 0.1968, 0.6364, 0.2362, 0.5909, 0.2362, 0.5682, 0.2756, 0.6136, 0.2756, 0.5909, 0.3149, 0.6136, 0.2756, 0.6364, 0.3149, 0.5909, 0.3149, 0.5909, 0.2362, 0.6364, 0.2362, 0.6136, 0.2756, 0.6364, 0.2362, 0.6591, 0.2756, 0.6136, 0.2756, 0.6136, 0.2756, 0.6591, 0.2756, 0.6364, 0.3149, 0.6591, 0.2756, 0.6818, 0.3149, 0.6364, 0.3149, 0.6136, 0.1968, 0.6591, 0.1968, 0.6364, 0.2362, 0.6591, 0.1968, 0.6818, 0.2362, 0.6364, 0.2362, 0.6364, 0.2362, 0.6818, 0.2362, 0.6591, 0.2756, 0.6818, 0.2362, 0.7045, 0.2756, 0.6591, 0.2756, 0.6591, 0.2756, 0.7045, 0.2756, 0.6818, 0.3149, 0.7045, 0.2756, 0.7273, 0.3149, 0.6818, 0.3149, 0.75, 0.2756, 0.7727, 0.3149, 0.7273, 0.3149, 0.7727, 0.2362, 0.7955, 0.2756, 0.75, 0.2756, 0.7955, 0.1968, 0.8182, 0.2362, 0.7727, 0.2362, 0.75, 0.2756, 0.7955, 0.2756, 0.7727, 0.3149, 0.7955, 0.2756, 0.8182, 0.3149, 0.7727, 0.3149, 0.7727, 0.2362, 0.8182, 0.2362, 0.7955, 0.2756, 0.8182, 0.2362, 0.8409, 0.2756, 0.7955, 0.2756, 0.7955, 0.2756, 0.8409, 0.2756, 0.8182, 0.3149, 0.8409, 0.2756, 0.8636, 0.3149, 0.8182, 0.3149, 0.7955, 0.1968, 0.8409, 0.1968, 0.8182, 0.2362, 0.8409, 0.1968, 0.8636, 0.2362, 0.8182, 0.2362, 0.8182, 0.2362, 0.8636, 0.2362, 0.8409, 0.2756, 0.8636, 0.2362, 0.8864, 0.2756, 0.8409, 0.2756, 0.8409, 0.2756, 0.8864, 0.2756, 0.8636, 0.3149, 0.8864, 0.2756, 0.9091, 0.3149, 0.8636, 0.3149, 0.02273, 0.2756, 0.04545, 0.3149, 0.0, 0.3149, 0.04545, 0.2362, 0.06818, 0.2756, 0.02273, 0.2756, 0.06818, 0.1968, 0.09091, 0.2362, 0.04545, 0.2362, 0.02273, 0.2756, 0.06818, 0.2756, 0.04545, 0.3149, 0.06818, 0.2756, 0.09091, 0.3149, 0.04545, 0.3149, 0.04545, 0.2362, 0.09091, 0.2362, 0.06818, 0.2756, 0.09091, 0.2362, 0.1136, 0.2756, 0.06818, 0.2756, 0.06818, 0.2756, 0.1136, 0.2756, 0.09091, 0.3149, 0.1136, 0.2756, 0.1364, 0.3149, 0.09091, 0.3149, 0.06818, 0.1968, 0.1136, 0.1968, 0.09091, 0.2362, 0.1136, 0.1968, 0.1364, 0.2362, 0.09091, 0.2362, 0.09091, 0.2362, 0.1364, 0.2362, 0.1136, 0.2756, 0.1364, 0.2362, 0.1591, 0.2756, 0.1136, 0.2756, 0.1136, 0.2756, 0.1591, 0.2756, 0.1364, 0.3149, 0.1591, 0.2756, 0.1818, 0.3149, 0.1364, 0.3149, 0.2045, 0.2756, 0.2273, 0.3149, 0.1818, 0.3149, 0.2273, 0.2362, 0.25, 0.2756, 0.2045, 0.2756, 0.25, 0.1968, 0.2727, 0.2362, 0.2273, 0.2362, 0.2045, 0.2756, 0.25, 0.2756, 0.2273, 0.3149, 0.25, 0.2756, 0.2727, 0.3149, 0.2273, 0.3149, 0.2273, 0.2362, 0.2727, 0.2362, 0.25, 0.2756, 0.2727, 0.2362, 0.2955, 0.2756, 0.25, 0.2756, 0.25, 0.2756, 0.2955, 0.2756, 0.2727, 0.3149, 0.2955, 0.2756, 0.3182, 0.3149, 0.2727, 0.3149, 0.25, 0.1968, 0.2955, 0.1968, 0.2727, 0.2362, 0.2955, 0.1968, 0.3182, 0.2362, 0.2727, 0.2362, 0.2727, 0.2362, 0.3182, 0.2362, 0.2955, 0.2756, 0.3182, 0.2362, 0.3409, 0.2756, 0.2955, 0.2756, 0.2955, 0.2756, 0.3409, 0.2756, 0.3182, 0.3149, 0.3409, 0.2756, 0.3636, 0.3149, 0.3182, 0.3149, 0.5227, 0.2756, 0.5682, 0.2756, 0.5455, 0.3149, 0.5, 0.2362, 0.5455, 0.2362, 0.5227, 0.2756, 0.4773, 0.1968, 0.5227, 0.1968, 0.5, 0.2362, 0.5227, 0.2756, 0.5455, 0.2362, 0.5682, 0.2756, 0.5455, 0.2362, 0.5909, 0.2362, 0.5682, 0.2756, 0.5, 0.2362, 0.5227, 0.1968, 0.5455, 0.2362, 0.5227, 0.1968, 0.5682, 0.1968, 0.5455, 0.2362, 0.5455, 0.2362, 0.5682, 0.1968, 0.5909, 0.2362, 0.5682, 0.1968, 0.6136, 0.1968, 0.5909, 0.2362, 0.4773, 0.1968, 0.5, 0.1575, 0.5227, 0.1968, 0.5, 0.1575, 0.5455, 0.1575, 0.5227, 0.1968, 0.5227, 0.1968, 0.5455, 0.1575, 0.5682, 0.1968, 0.5455, 0.1575, 0.5909, 0.1575, 0.5682, 0.1968, 0.5682, 0.1968, 0.5909, 0.1575, 0.6136, 0.1968, 0.5909, 0.1575, 0.6364, 0.1575, 0.6136, 0.1968, 0.7045, 0.2756, 0.75, 0.2756, 0.7273, 0.3149, 0.6818, 0.2362, 0.7273, 0.2362, 0.7045, 0.2756, 0.6591, 0.1968, 0.7045, 0.1968, 0.6818, 0.2362, 0.7045, 0.2756, 0.7273, 0.2362, 0.75, 0.2756, 0.7273, 0.2362, 0.7727, 0.2362, 0.75, 0.2756, 0.6818, 0.2362, 0.7045, 0.1968, 0.7273, 0.2362, 0.7045, 0.1968, 0.75, 0.1968, 0.7273, 0.2362, 0.7273, 0.2362, 0.75, 0.1968, 0.7727, 0.2362, 0.75, 0.1968, 0.7955, 0.1968, 0.7727, 0.2362, 0.6591, 0.1968, 0.6818, 0.1575, 0.7045, 0.1968, 0.6818, 0.1575, 0.7273, 0.1575, 0.7045, 0.1968, 0.7045, 0.1968, 0.7273, 0.1575, 0.75, 0.1968, 0.7273, 0.1575, 0.7727, 0.1575, 0.75, 0.1968, 0.75, 0.1968, 0.7727, 0.1575, 0.7955, 0.1968, 0.7727, 0.1575, 0.8182, 0.1575, 0.7955, 0.1968, 0.8864, 0.2756, 0.9318, 0.2756, 0.9091, 0.3149, 0.8636, 0.2362, 0.9091, 0.2362, 0.8864, 0.2756, 0.8409, 0.1968, 0.8864, 0.1968, 0.8636, 0.2362, 0.8864, 0.2756, 0.9091, 0.2362, 0.9318, 0.2756, 0.9091, 0.2362, 0.9545, 0.2362, 0.9318, 0.2756, 0.8636, 0.2362, 0.8864, 0.1968, 0.9091, 0.2362, 0.8864, 0.1968, 0.9318, 0.1968, 0.9091, 0.2362, 0.9091, 0.2362, 0.9318, 0.1968, 0.9545, 0.2362, 0.9318, 0.1968, 0.9773, 0.1968, 0.9545, 0.2362, 0.8409, 0.1968, 0.8636, 0.1575, 0.8864, 0.1968, 0.8636, 0.1575, 0.9091, 0.1575, 0.8864, 0.1968, 0.8864, 0.1968, 0.9091, 0.1575, 0.9318, 0.1968, 0.9091, 0.1575, 0.9545, 0.1575, 0.9318, 0.1968, 0.9318, 0.1968, 0.9545, 0.1575, 0.9773, 0.1968, 0.9545, 0.1575, 1.0, 0.1575, 0.9773, 0.1968, 0.1591, 0.2756, 0.2045, 0.2756, 0.1818, 0.3149, 0.1364, 0.2362, 0.1818, 0.2362, 0.1591, 0.2756, 0.1136, 0.1968, 0.1591, 0.1968, 0.1364, 0.2362, 0.1591, 0.2756, 0.1818, 0.2362, 0.2045, 0.2756, 0.1818, 0.2362, 0.2273, 0.2362, 0.2045, 0.2756, 0.1364, 0.2362, 0.1591, 0.1968, 0.1818, 0.2362, 0.1591, 0.1968, 0.2045, 0.1968, 0.1818, 0.2362, 0.1818, 0.2362, 0.2045, 0.1968, 0.2273, 0.2362, 0.2045, 0.1968, 0.25, 0.1968, 0.2273, 0.2362, 0.1136, 0.1968, 0.1364, 0.1575, 0.1591, 0.1968, 0.1364, 0.1575, 0.1818, 0.1575, 0.1591, 0.1968, 0.1591, 0.1968, 0.1818, 0.1575, 0.2045, 0.1968, 0.1818, 0.1575, 0.2273, 0.1575, 0.2045, 0.1968, 0.2045, 0.1968, 0.2273, 0.1575, 0.25, 0.1968, 0.2273, 0.1575, 0.2727, 0.1575, 0.25, 0.1968, 0.3409, 0.2756, 0.3864, 0.2756, 0.3636, 0.3149, 0.3182, 0.2362, 0.3636, 0.2362, 0.3409, 0.2756, 0.2955, 0.1968, 0.3409, 0.1968, 0.3182, 0.2362, 0.3409, 0.2756, 0.3636, 0.2362, 0.3864, 0.2756, 0.3636, 0.2362, 0.4091, 0.2362, 0.3864, 0.2756, 0.3182, 0.2362, 0.3409, 0.1968, 0.3636, 0.2362, 0.3409, 0.1968, 0.3864, 0.1968, 0.3636, 0.2362, 0.3636, 0.2362, 0.3864, 0.1968, 0.4091, 0.2362, 0.3864, 0.1968, 0.4318, 0.1968, 0.4091, 0.2362, 0.2955, 0.1968, 0.3182, 0.1575, 0.3409, 0.1968, 0.3182, 0.1575, 0.3636, 0.1575, 0.3409, 0.1968, 0.3409, 0.1968, 0.3636, 0.1575, 0.3864, 0.1968, 0.3636, 0.1575, 0.4091, 0.1575, 0.3864, 0.1968, 0.3864, 0.1968, 0.4091, 0.1575, 0.4318, 0.1968, 0.4091, 0.1575, 0.4545, 0.1575, 0.4318, 0.1968, 0.4773, 0.1181, 0.5, 0.1575, 0.4545, 0.1575, 0.5, 0.07873, 0.5227, 0.1181, 0.4773, 0.1181, 0.5227, 0.03937, 0.5455, 0.07873, 0.5, 0.07873, 0.4773, 0.1181, 0.5227, 0.1181, 0.5, 0.1575, 0.5227, 0.1181, 0.5455, 0.1575, 0.5, 0.1575, 0.5, 0.07873, 0.5455, 0.07873, 0.5227, 0.1181, 0.5455, 0.07873, 0.5682, 0.1181, 0.5227, 0.1181, 0.5227, 0.1181, 0.5682, 0.1181, 0.5455, 0.1575, 0.5682, 0.1181, 0.5909, 0.1575, 0.5455, 0.1575, 0.5227, 0.03937, 0.5682, 0.03937, 0.5455, 0.07873, 0.5682, 0.03937, 0.5909, 0.07873, 0.5455, 0.07873, 0.5455, 0.07873, 0.5909, 0.07873, 0.5682, 0.1181, 0.5909, 0.07873, 0.6136, 0.1181, 0.5682, 0.1181, 0.5682, 0.1181, 0.6136, 0.1181, 0.5909, 0.1575, 0.6136, 0.1181, 0.6364, 0.1575, 0.5909, 0.1575, 0.6591, 0.1181, 0.6818, 0.1575, 0.6364, 0.1575, 0.6818, 0.07873, 0.7045, 0.1181, 0.6591, 0.1181, 0.7045, 0.03937, 0.7273, 0.07873, 0.6818, 0.07873, 0.6591, 0.1181, 0.7045, 0.1181, 0.6818, 0.1575, 0.7045, 0.1181, 0.7273, 0.1575, 0.6818, 0.1575, 0.6818, 0.07873, 0.7273, 0.07873, 0.7045, 0.1181, 0.7273, 0.07873, 0.75, 0.1181, 0.7045, 0.1181, 0.7045, 0.1181, 0.75, 0.1181, 0.7273, 0.1575, 0.75, 0.1181, 0.7727, 0.1575, 0.7273, 0.1575, 0.7045, 0.03937, 0.75, 0.03937, 0.7273, 0.07873, 0.75, 0.03937, 0.7727, 0.07873, 0.7273, 0.07873, 0.7273, 0.07873, 0.7727, 0.07873, 0.75, 0.1181, 0.7727, 0.07873, 0.7955, 0.1181, 0.75, 0.1181, 0.75, 0.1181, 0.7955, 0.1181, 0.7727, 0.1575, 0.7955, 0.1181, 0.8182, 0.1575, 0.7727, 0.1575, 0.8409, 0.1181, 0.8636, 0.1575, 0.8182, 0.1575, 0.8636, 0.07873, 0.8864, 0.1181, 0.8409, 0.1181, 0.8864, 0.03937, 0.9091, 0.07873, 0.8636, 0.07873, 0.8409, 0.1181, 0.8864, 0.1181, 0.8636, 0.1575, 0.8864, 0.1181, 0.9091, 0.1575, 0.8636, 0.1575, 0.8636, 0.07873, 0.9091, 0.07873, 0.8864, 0.1181, 0.9091, 0.07873, 0.9318, 0.1181, 0.8864, 0.1181, 0.8864, 0.1181, 0.9318, 0.1181, 0.9091, 0.1575, 0.9318, 0.1181, 0.9545, 0.1575, 0.9091, 0.1575, 0.8864, 0.03937, 0.9318, 0.03937, 0.9091, 0.07873, 0.9318, 0.03937, 0.9545, 0.07873, 0.9091, 0.07873, 0.9091, 0.07873, 0.9545, 0.07873, 0.9318, 0.1181, 0.9545, 0.07873, 0.9773, 0.1181, 0.9318, 0.1181, 0.9318, 0.1181, 0.9773, 0.1181, 0.9545, 0.1575, 0.9773, 0.1181, 1.0, 0.1575, 0.9545, 0.1575, 0.4091, 0.1575, 0.4318, 0.1181, 0.4545, 0.1575, 0.3636, 0.1575, 0.3864, 0.1181, 0.4091, 0.1575, 0.3182, 0.1575, 0.3409, 0.1181, 0.3636, 0.1575, 0.4091, 0.1575, 0.3864, 0.1181, 0.4318, 0.1181, 0.3864, 0.1181, 0.4091, 0.07873, 0.4318, 0.1181, 0.3636, 0.1575, 0.3409, 0.1181, 0.3864, 0.1181, 0.3409, 0.1181, 0.3636, 0.07873, 0.3864, 0.1181, 0.3864, 0.1181, 0.3636, 0.07873, 0.4091, 0.07873, 0.3636, 0.07873, 0.3864, 0.03937, 0.4091, 0.07873, 0.3182, 0.1575, 0.2955, 0.1181, 0.3409, 0.1181, 0.2955, 0.1181, 0.3182, 0.07873, 0.3409, 0.1181, 0.3409, 0.1181, 0.3182, 0.07873, 0.3636, 0.07873, 0.3182, 0.07873, 0.3409, 0.03937, 0.3636, 0.07873, 0.3636, 0.07873, 0.3409, 0.03937, 0.3864, 0.03937, 0.3409, 0.03937, 0.3636, 0.0, 0.3864, 0.03937, 0.1136, 0.1181, 0.1364, 0.1575, 0.09091, 0.1575, 0.1364, 0.07873, 0.1591, 0.1181, 0.1136, 0.1181, 0.1591, 0.03937, 0.1818, 0.07873, 0.1364, 0.07873, 0.1136, 0.1181, 0.1591, 0.1181, 0.1364, 0.1575, 0.1591, 0.1181, 0.1818, 0.1575, 0.1364, 0.1575, 0.1364, 0.07873, 0.1818, 0.07873, 0.1591, 0.1181, 0.1818, 0.07873, 0.2045, 0.1181, 0.1591, 0.1181, 0.1591, 0.1181, 0.2045, 0.1181, 0.1818, 0.1575, 0.2045, 0.1181, 0.2273, 0.1575, 0.1818, 0.1575, 0.1591, 0.03937, 0.2045, 0.03937, 0.1818, 0.07873, 0.2045, 0.03937, 0.2273, 0.07873, 0.1818, 0.07873, 0.1818, 0.07873, 0.2273, 0.07873, 0.2045, 0.1181, 0.2273, 0.07873, 0.25, 0.1181, 0.2045, 0.1181, 0.2045, 0.1181, 0.25, 0.1181, 0.2273, 0.1575, 0.25, 0.1181, 0.2727, 0.1575, 0.2273, 0.1575])
me_icosphere_003.update()

# ---- objects
ob_icosphere = bpy.data.objects.new('Icosphere', me_icosphere_003)

# ---- transforms, parenting, visibility, modifiers, constraints
ob_icosphere.location = (0.3069, 0.0, 0.3023)
ob_icosphere.scale = (0.646, 0.646, 0.646)
_m = ob_icosphere.modifiers.new('Decimate', 'DECIMATE')
_m.ratio = 0.33

# ---- collection membership
col_collection.objects.link(ob_icosphere)

# ---- scene / render settings (as saved in the file)
scene.frame_start = 1; scene.frame_end = 250; scene.frame_set(1)
scene.render.engine = 'BLENDER_EEVEE_NEXT'
scene.cycles.sampling_pattern = 'TABULATED_SOBOL'
scene.eevee.ray_tracing_options.trace_max_roughness = 0.0
bpy.context.view_layer.update()

# ---- added for rendering (the .blend has no active camera and no usable light): camera, sun
cam_auto = bpy.data.cameras.new('AutoCamera')
cam_auto.lens = 50.0
cam_auto.sensor_width = 36.0
cam_auto.clip_end = 1000.0
ob_auto_camera = bpy.data.objects.new('AutoCamera', cam_auto)
scene.collection.objects.link(ob_auto_camera)
ob_auto_camera.location = (4.44396, -4.87576, 3.90386)
ob_auto_camera.rotation_euler = (1.09748, -7.21219e-08, 0.694738)
scene.camera = ob_auto_camera
light_auto_sun = bpy.data.lights.new('AutoSun', 'SUN')
light_auto_sun.energy = 3.0
light_auto_sun.angle = 0.0523599
ob_auto_sun = bpy.data.objects.new('AutoSun', light_auto_sun)
scene.collection.objects.link(ob_auto_sun)
ob_auto_sun.rotation_euler = (0.872665, 0.174533, 0.523599)
bpy.context.view_layer.update()
